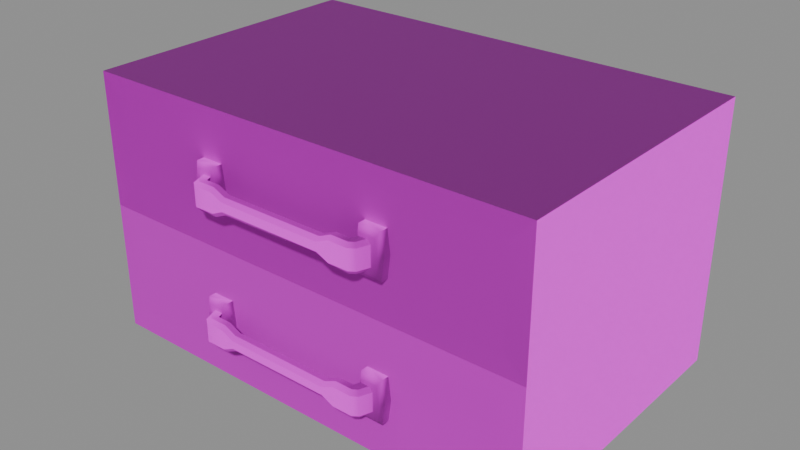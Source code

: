 # Source: workbench_drawers.blend  (saved by Blender 5.1.30; exported with 4.5.12 LTS)
import bpy
from mathutils import Matrix  # noqa: F401  (used for matrix-valued properties, if any)

bpy.ops.wm.read_factory_settings(use_empty=True)
scene = bpy.context.scene
scene.name = 'Scene'

# ---- images (referenced by path relative to the original .blend; pixels are not part of the script)
import os
ASSET_DIR = os.environ.get("B2B_ASSET_DIR", "")  # directory of the original .blend (textures are referenced by path, not embedded)
HERE = os.path.dirname(os.path.abspath(__file__))  # packed textures are extracted next to this script under _unpacked/

def load_image(name, relpath, width, height, colorspace="sRGB"):
    """Load a texture the original file referenced (path relative to the .blend, or extracted next to this script)."""
    p = next((c for c in (os.path.join(HERE, relpath), os.path.join(ASSET_DIR, relpath)) if relpath and os.path.exists(c)), "")
    if p:
        img = bpy.data.images.load(p, check_existing=True)
        img.name = name
    else:  # same state as the original file: an image datablock whose file is absent (Cycles renders it pink)
        img = bpy.data.images.new(name, width, height)
        img.source = "FILE"
        img.filepath = "//" + (relpath or name)
    img.colorspace_settings.name = colorspace
    return img
img_t_trim_furniture_basecolor_png = load_image('T_Trim_Furniture_BaseColor.png', 'T_Trim_Furniture_BaseColor.png', 1024, 1024, 'sRGB')
img_t_trim_furniture_normal_png = load_image('T_Trim_Furniture_Normal.png', 'T_Trim_Furniture_Normal.png', 1024, 1024, 'Non-Color')
img_t_trim_metal_basecolor_png = load_image('T_Trim_Metal_BaseColor.png', 'T_Trim_Metal_BaseColor.png', 1024, 1024, 'sRGB')
img_t_trim_metal_normal_png = load_image('T_Trim_Metal_Normal.png', 'T_Trim_Metal_Normal.png', 1024, 1024, 'Non-Color')

# ---- materials (node trees are filled in below, after node groups)
mat_mi_trim_furniture = bpy.data.materials.new('MI_Trim_Furniture')
mat_mi_trim_furniture.roughness = 0.8727
mat_mi_trim_metal = bpy.data.materials.new('MI_Trim_Metal')
mat_mi_trim_metal.roughness = 0.8727

# ---- material node trees
mat_mi_trim_furniture.use_nodes = True; mat_mi_trim_furniture.node_tree.nodes.clear()
_N = mat_mi_trim_furniture.node_tree.nodes; _L = mat_mi_trim_furniture.node_tree.links
n0 = _N.new('ShaderNodeBsdfPrincipled'); n0.name = 'Principled BSDF'; n0.location = (-200, 100)
n0.inputs[2].default_value = 0.8727
n1 = _N.new('ShaderNodeOutputMaterial'); n1.name = 'Material Output'; n1.location = (200, 100)
n2 = _N.new('ShaderNodeNormalMap'); n2.name = 'Normal Map'; n2.location = (-600, -600)
n2.label = 'Normal/Map'
n3 = _N.new('ShaderNodeTexImage'); n3.name = 'Image Texture'; n3.location = (-600, 300)
n3.image = img_t_trim_furniture_basecolor_png
n4 = _N.new('ShaderNodeTexImage'); n4.name = 'Image Texture.001'; n4.location = (-900, -1200)
n4.image = img_t_trim_furniture_normal_png
_L.new(n0.outputs[0], n1.inputs[0])
_L.new(n2.outputs[0], n0.inputs[5])
_L.new(n3.outputs[0], n0.inputs[0])
_L.new(n4.outputs[0], n2.inputs[1])
n1.is_active_output = True
mat_mi_trim_metal.use_nodes = True; mat_mi_trim_metal.node_tree.nodes.clear()
_N = mat_mi_trim_metal.node_tree.nodes; _L = mat_mi_trim_metal.node_tree.links
n0 = _N.new('ShaderNodeBsdfPrincipled'); n0.name = 'Principled BSDF'; n0.location = (-200, 100)
n0.inputs[2].default_value = 0.8727
n1 = _N.new('ShaderNodeOutputMaterial'); n1.name = 'Material Output'; n1.location = (200, 100)
n2 = _N.new('ShaderNodeNormalMap'); n2.name = 'Normal Map'; n2.location = (-600, -600)
n2.label = 'Normal/Map'
n3 = _N.new('ShaderNodeTexImage'); n3.name = 'Image Texture'; n3.location = (-600, 300)
n3.image = img_t_trim_metal_basecolor_png
n4 = _N.new('ShaderNodeTexImage'); n4.name = 'Image Texture.001'; n4.location = (-900, -1200)
n4.image = img_t_trim_metal_normal_png
_L.new(n0.outputs[0], n1.inputs[0])
_L.new(n2.outputs[0], n0.inputs[5])
_L.new(n3.outputs[0], n0.inputs[0])
_L.new(n4.outputs[0], n2.inputs[1])
n1.is_active_output = True

# ---- meshes
me_cube_028 = bpy.data.meshes.new('Cube.028')
me_cube_028.from_pydata([(0.3044, 0.495, 0.8842), (0.7275, 0.495, 0.8842), (0.7065, 0.2202, 0.9052), (0.3254, 0.2202, 0.9052), (0.3044, 0.495, 1.127), (0.7275, 0.495, 1.127), (0.3248, 0.2202, 1.106), (0.7071, 0.2202, 1.106), (0.7275, 0.495, 1.005), (0.7071, 0.2202, 1.026), (0.3044, 0.495, 1.005), (0.3248, 0.2202, 1.026), (0.4226, 0.2133, 1.043), (0.4226, 0.2133, 1.083), (0.4226, 0.2218, 1.043), (0.4226, 0.2218, 1.083), (0.4429, 0.2133, 1.043), (0.4429, 0.2133, 1.083), (0.4429, 0.2218, 1.043), (0.4429, 0.2218, 1.083), (0.42, 0.2133, 1.063), (0.42, 0.2218, 1.063), (0.4456, 0.2218, 1.063), (0.4456, 0.2133, 1.063), (0.4236, 0.2101, 1.063), (0.4255, 0.2101, 1.078), (0.442, 0.2101, 1.063), (0.4401, 0.2101, 1.048), (0.4255, 0.2101, 1.048), (0.4401, 0.2101, 1.078), (0.6092, 0.2133, 1.043), (0.6092, 0.2133, 1.083), (0.6092, 0.2218, 1.043), (0.6092, 0.2218, 1.083), (0.5889, 0.2133, 1.043), (0.5889, 0.2133, 1.083), (0.5889, 0.2218, 1.043), (0.5889, 0.2218, 1.083), (0.6119, 0.2133, 1.063), (0.6119, 0.2218, 1.063), (0.5863, 0.2218, 1.063), (0.5863, 0.2133, 1.063), (0.6083, 0.2101, 1.063), (0.6064, 0.2101, 1.078), (0.5899, 0.2101, 1.063), (0.5918, 0.2101, 1.048), (0.6064, 0.2101, 1.048), (0.5918, 0.2101, 1.078), (0.4226, 0.2133, 0.9213), (0.4226, 0.2133, 0.9612), (0.4226, 0.2218, 0.9213), (0.4226, 0.2218, 0.9612), (0.4429, 0.2133, 0.9213), (0.4429, 0.2133, 0.9612), (0.4429, 0.2218, 0.9213), (0.4429, 0.2218, 0.9612), (0.42, 0.2133, 0.9412), (0.42, 0.2218, 0.9412), (0.4456, 0.2218, 0.9412), (0.4456, 0.2133, 0.9412), (0.4236, 0.2101, 0.9412), (0.4255, 0.2101, 0.9564), (0.442, 0.2101, 0.9412), (0.4401, 0.2101, 0.9256), (0.4255, 0.2101, 0.9256), (0.4401, 0.2101, 0.9564), (0.6092, 0.2133, 0.9213), (0.6092, 0.2133, 0.9612), (0.6092, 0.2218, 0.9213), (0.6092, 0.2218, 0.9612), (0.5889, 0.2133, 0.9213), (0.5889, 0.2133, 0.9612), (0.5889, 0.2218, 0.9213), (0.5889, 0.2218, 0.9612), (0.6119, 0.2133, 0.9412), (0.6119, 0.2218, 0.9412), (0.5863, 0.2218, 0.9412), (0.5863, 0.2133, 0.9412), (0.6083, 0.2101, 0.9412), (0.6064, 0.2101, 0.9564), (0.5899, 0.2101, 0.9412), (0.5918, 0.2101, 0.9256), (0.6064, 0.2101, 0.9256), (0.5918, 0.2101, 0.9564), (0.4674, 0.2048, 1.055), (0.4674, 0.2048, 1.07), (0.4562, 0.2048, 1.05), (0.4562, 0.2048, 1.075), (0.4378, 0.2185, 1.05), (0.4378, 0.2185, 1.075), (0.4427, 0.2048, 1.075), (0.4427, 0.2048, 1.05), (0.4417, 0.2077, 1.075), (0.4417, 0.2077, 1.05), (0.4674, 0.196, 1.059), (0.4674, 0.1995, 1.055), (0.4674, 0.1995, 1.07), (0.4674, 0.196, 1.067), (0.4562, 0.196, 1.054), (0.4562, 0.1995, 1.05), (0.4562, 0.1995, 1.075), (0.4562, 0.196, 1.072), (0.4301, 0.2182, 1.05), (0.4263, 0.2181, 1.054), (0.4263, 0.2181, 1.072), (0.4301, 0.2182, 1.075), (0.44, 0.1995, 1.075), (0.4382, 0.196, 1.072), (0.4382, 0.196, 1.054), (0.44, 0.1995, 1.05), (0.4359, 0.2022, 1.05), (0.433, 0.1995, 1.054), (0.4359, 0.2022, 1.075), (0.433, 0.1995, 1.072), (0.5644, 0.2048, 1.055), (0.5644, 0.2048, 1.07), (0.5159, 0.2048, 1.055), (0.5159, 0.2048, 1.07), (0.5757, 0.2048, 1.05), (0.5757, 0.2048, 1.075), (0.594, 0.2185, 1.05), (0.594, 0.2185, 1.075), (0.5891, 0.2048, 1.075), (0.5891, 0.2048, 1.05), (0.5901, 0.2077, 1.075), (0.5901, 0.2077, 1.05), (0.5644, 0.196, 1.059), (0.5644, 0.1995, 1.055), (0.5644, 0.1995, 1.07), (0.5644, 0.196, 1.067), (0.5159, 0.196, 1.059), (0.5159, 0.1995, 1.055), (0.5159, 0.1995, 1.07), (0.5159, 0.196, 1.067), (0.5757, 0.196, 1.054), (0.5757, 0.1995, 1.05), (0.5757, 0.1995, 1.075), (0.5757, 0.196, 1.072), (0.6017, 0.2182, 1.05), (0.6056, 0.2181, 1.054), (0.6056, 0.2181, 1.072), (0.6017, 0.2182, 1.075), (0.5918, 0.1995, 1.075), (0.5936, 0.196, 1.072), (0.5936, 0.196, 1.054), (0.5918, 0.1995, 1.05), (0.5959, 0.2022, 1.05), (0.5988, 0.1995, 1.054), (0.5959, 0.2022, 1.075), (0.5988, 0.1995, 1.072), (0.4674, 0.2048, 0.9334), (0.4674, 0.2048, 0.948), (0.4562, 0.2048, 0.9282), (0.4562, 0.2048, 0.9532), (0.4378, 0.2185, 0.9282), (0.4378, 0.2185, 0.9532), (0.4427, 0.2048, 0.9532), (0.4427, 0.2048, 0.9282), (0.4417, 0.2077, 0.9532), (0.4417, 0.2077, 0.9282), (0.4674, 0.196, 0.9373), (0.4674, 0.1995, 0.9334), (0.4674, 0.1995, 0.948), (0.4674, 0.196, 0.9445), (0.4562, 0.196, 0.9321), (0.4562, 0.1995, 0.9282), (0.4562, 0.1995, 0.9532), (0.4562, 0.196, 0.9497), (0.4301, 0.2182, 0.9282), (0.4263, 0.2181, 0.9321), (0.4263, 0.2181, 0.9497), (0.4301, 0.2182, 0.9532), (0.44, 0.1995, 0.9532), (0.4382, 0.196, 0.9497), (0.4382, 0.196, 0.9321), (0.44, 0.1995, 0.9282), (0.4359, 0.2022, 0.9282), (0.433, 0.1995, 0.9321), (0.4359, 0.2022, 0.9532), (0.433, 0.1995, 0.9497), (0.5644, 0.2048, 0.9334), (0.5644, 0.2048, 0.948), (0.5159, 0.2048, 0.9334), (0.5159, 0.2048, 0.948), (0.5757, 0.2048, 0.9282), (0.5757, 0.2048, 0.9532), (0.594, 0.2185, 0.9282), (0.594, 0.2185, 0.9532), (0.5891, 0.2048, 0.9532), (0.5891, 0.2048, 0.9282), (0.5901, 0.2077, 0.9532), (0.5901, 0.2077, 0.9282), (0.5644, 0.196, 0.9373), (0.5644, 0.1995, 0.9334), (0.5644, 0.1995, 0.948), (0.5644, 0.196, 0.9445), (0.5159, 0.196, 0.9373), (0.5159, 0.1995, 0.9334), (0.5159, 0.1995, 0.948), (0.5159, 0.196, 0.9445), (0.5757, 0.196, 0.9321), (0.5757, 0.1995, 0.9282), (0.5757, 0.1995, 0.9532), (0.5757, 0.196, 0.9497), (0.6017, 0.2182, 0.9282), (0.6056, 0.2181, 0.9321), (0.6056, 0.2181, 0.9497), (0.6017, 0.2182, 0.9532), (0.5918, 0.1995, 0.9532), (0.5936, 0.196, 0.9497), (0.5936, 0.196, 0.9321), (0.5918, 0.1995, 0.9282), (0.5959, 0.2022, 0.9282), (0.5988, 0.1995, 0.9321), (0.5959, 0.2022, 0.9532), (0.5988, 0.1995, 0.9497), (0.7275, 0.2202, 1.127), (0.3044, 0.2202, 1.127), (0.7065, 0.2202, 0.9843), (0.3254, 0.2202, 0.9843), (0.7275, 0.2202, 0.8842), (0.3044, 0.2202, 0.8842), (0.7275, 0.2202, 1.005), (0.3044, 0.2202, 1.005), (0.7101, 0.2202, 1.109), (0.3218, 0.2202, 1.109), (0.7101, 0.2202, 1.023), (0.3218, 0.2202, 1.023), (0.7101, 0.2202, 0.9016), (0.3218, 0.2202, 0.9016), (0.7101, 0.2202, 0.9879), (0.3218, 0.2202, 0.9879)], [], [(220, 221, 0, 1), (216, 5, 4, 217), (222, 8, 5, 216), (8, 10, 4, 5), (11, 9, 7, 6), (10, 223, 217, 4), (0, 221, 223, 10), (3, 2, 218, 219), (1, 0, 10, 8), (220, 1, 8, 222), (20, 13, 15, 21), (22, 19, 17, 23), (17, 13, 25, 29), (14, 18, 16, 12), (19, 15, 13, 17), (23, 17, 29, 26), (18, 22, 23, 16), (12, 20, 21, 14), (26, 29, 25, 24), (27, 26, 24, 28), (16, 23, 26, 27), (20, 12, 28, 24), (13, 20, 24, 25), (12, 16, 27, 28), (38, 39, 33, 31), (40, 41, 35, 37), (35, 47, 43, 31), (32, 30, 34, 36), (37, 35, 31, 33), (41, 44, 47, 35), (36, 34, 41, 40), (30, 32, 39, 38), (44, 42, 43, 47), (45, 46, 42, 44), (34, 45, 44, 41), (38, 42, 46, 30), (31, 43, 42, 38), (30, 46, 45, 34), (56, 49, 51, 57), (58, 55, 53, 59), (53, 49, 61, 65), (50, 54, 52, 48), (55, 51, 49, 53), (59, 53, 65, 62), (54, 58, 59, 52), (48, 56, 57, 50), (62, 65, 61, 60), (63, 62, 60, 64), (52, 59, 62, 63), (56, 48, 64, 60), (49, 56, 60, 61), (48, 52, 63, 64), (74, 75, 69, 67), (76, 77, 71, 73), (71, 83, 79, 67), (68, 66, 70, 72), (73, 71, 67, 69), (77, 80, 83, 71), (72, 70, 77, 76), (66, 68, 75, 74), (80, 78, 79, 83), (81, 82, 78, 80), (70, 81, 80, 77), (74, 78, 82, 66), (67, 79, 78, 74), (66, 82, 81, 70), (86, 99, 109, 91), (117, 85, 96, 132), (96, 85, 87, 100), (94, 97, 101, 98), (106, 90, 92, 112), (84, 116, 131, 95), (130, 133, 97, 94), (111, 113, 104, 103), (112, 92, 89, 105), (100, 87, 90, 106), (98, 101, 107, 108), (93, 110, 102, 88), (91, 109, 110, 93), (108, 107, 113, 111), (132, 96, 97, 133), (95, 131, 130, 94), (101, 97, 96, 100), (94, 98, 99, 95), (107, 101, 100, 106), (111, 103, 102, 110), (113, 107, 106, 112), (98, 108, 109, 99), (108, 111, 110, 109), (104, 113, 112, 105), (84, 95, 99, 86), (118, 123, 145, 135), (117, 132, 128, 115), (128, 136, 119, 115), (126, 134, 137, 129), (142, 148, 124, 122), (114, 127, 131, 116), (130, 126, 129, 133), (147, 139, 140, 149), (148, 141, 121, 124), (136, 142, 122, 119), (134, 144, 143, 137), (125, 120, 138, 146), (123, 125, 146, 145), (144, 147, 149, 143), (132, 133, 129, 128), (127, 126, 130, 131), (137, 136, 128, 129), (126, 127, 135, 134), (143, 142, 136, 137), (147, 146, 138, 139), (149, 148, 142, 143), (134, 135, 145, 144), (144, 145, 146, 147), (140, 141, 148, 149), (114, 118, 135, 127), (152, 165, 175, 157), (183, 151, 162, 198), (162, 151, 153, 166), (160, 163, 167, 164), (172, 156, 158, 178), (150, 182, 197, 161), (196, 199, 163, 160), (177, 179, 170, 169), (178, 158, 155, 171), (166, 153, 156, 172), (164, 167, 173, 174), (159, 176, 168, 154), (157, 175, 176, 159), (174, 173, 179, 177), (198, 162, 163, 199), (161, 197, 196, 160), (167, 163, 162, 166), (160, 164, 165, 161), (173, 167, 166, 172), (177, 169, 168, 176), (179, 173, 172, 178), (164, 174, 175, 165), (174, 177, 176, 175), (170, 179, 178, 171), (150, 161, 165, 152), (184, 189, 211, 201), (183, 198, 194, 181), (194, 202, 185, 181), (192, 200, 203, 195), (208, 214, 190, 188), (180, 193, 197, 182), (196, 192, 195, 199), (213, 205, 206, 215), (214, 207, 187, 190), (202, 208, 188, 185), (200, 210, 209, 203), (191, 186, 204, 212), (189, 191, 212, 211), (210, 213, 215, 209), (198, 199, 195, 194), (193, 192, 196, 197), (203, 202, 194, 195), (192, 193, 201, 200), (209, 208, 202, 203), (213, 212, 204, 205), (215, 214, 208, 209), (200, 201, 211, 210), (210, 211, 212, 213), (206, 207, 214, 215), (180, 184, 201, 193), (225, 224, 216, 217), (224, 226, 222, 216), (227, 225, 217, 223), (226, 227, 223, 222), (228, 229, 221, 220), (230, 228, 220, 222), (229, 231, 223, 221), (231, 230, 222, 223), (6, 7, 224, 225), (7, 9, 226, 224), (11, 6, 225, 227), (9, 11, 227, 226), (2, 3, 229, 228), (218, 2, 228, 230), (3, 219, 231, 229), (219, 218, 230, 231)])
me_cube_028.polygons.foreach_set('use_smooth', [0, 0, 0, 0, 0, 0, 0, 0, 0, 0, 1, 1, 1, 1, 1, 1, 1, 1, 1, 1, 1, 1, 1, 1, 1, 1, 1, 1, 1, 1, 1, 1, 1, 1, 1, 1, 1, 1, 1, 1, 1, 1, 1, 1, 1, 1, 1, 1, 1, 1, 1, 1, 1, 1, 1, 1, 1, 1, 1, 1, 1, 1, 1, 1, 1, 1, 1, 1, 1, 1, 1, 1, 1, 1, 1, 1, 1, 1, 1, 1, 1, 1, 1, 1, 1, 1, 1, 1, 1, 1, 1, 1, 1, 1, 1, 1, 1, 1, 1, 1, 1, 1, 1, 1, 1, 1, 1, 1, 1, 1, 1, 1, 1, 1, 1, 1, 1, 1, 1, 1, 1, 1, 1, 1, 1, 1, 1, 1, 1, 1, 1, 1, 1, 1, 1, 1, 1, 1, 1, 1, 1, 1, 1, 1, 1, 1, 1, 1, 1, 1, 1, 1, 1, 1, 1, 1, 1, 1, 1, 1, 1, 1, 1, 1, 1, 1, 0, 0, 0, 0, 0, 0, 0, 0, 0, 0, 0, 0, 0, 0, 0, 0])
me_cube_028.polygons.foreach_set('material_index', [0, 0, 0, 0, 0, 0, 0, 0, 0, 0, 1, 1, 1, 1, 1, 1, 1, 1, 1, 1, 1, 1, 1, 1, 1, 1, 1, 1, 1, 1, 1, 1, 1, 1, 1, 1, 1, 1, 1, 1, 1, 1, 1, 1, 1, 1, 1, 1, 1, 1, 1, 1, 1, 1, 1, 1, 1, 1, 1, 1, 1, 1, 1, 1, 1, 1, 1, 1, 1, 1, 1, 1, 1, 1, 1, 1, 1, 1, 1, 1, 1, 1, 1, 1, 1, 1, 1, 1, 1, 1, 1, 1, 1, 1, 1, 1, 1, 1, 1, 1, 1, 1, 1, 1, 1, 1, 1, 1, 1, 1, 1, 1, 1, 1, 1, 1, 1, 1, 1, 1, 1, 1, 1, 1, 1, 1, 1, 1, 1, 1, 1, 1, 1, 1, 1, 1, 1, 1, 1, 1, 1, 1, 1, 1, 1, 1, 1, 1, 1, 1, 1, 1, 1, 1, 1, 1, 1, 1, 1, 1, 1, 1, 1, 1, 1, 1, 0, 0, 0, 0, 0, 0, 0, 0, 0, 0, 0, 0, 0, 0, 0, 0])
_k = set([(12, 14), (13, 15), (16, 18), (17, 19), (30, 32), (31, 33), (34, 36), (35, 37), (48, 50), (49, 51), (52, 54), (53, 55), (66, 68), (67, 69), (70, 72), (71, 73), (94, 98), (94, 130), (95, 99), (95, 131), (96, 100), (96, 132), (97, 101), (97, 133), (98, 108), (99, 109), (100, 106), (101, 107), (102, 110), (103, 111), (104, 113), (105, 112), (106, 112), (107, 113), (108, 111), (109, 110), (126, 130), (126, 134), (127, 131), (127, 135), (128, 132), (128, 136), (129, 133), (129, 137), (134, 144), (135, 145), (136, 142), (137, 143), (138, 146), (139, 147), (140, 149), (141, 148), (142, 148), (143, 149), (144, 147), (145, 146), (160, 164), (160, 196), (161, 165), (161, 197), (162, 166), (162, 198), (163, 167), (163, 199), (164, 174), (165, 175), (166, 172), (167, 173), (168, 176), (169, 177), (170, 179), (171, 178), (172, 178), (173, 179), (174, 177), (175, 176), (192, 196), (192, 200), (193, 197), (193, 201), (194, 198), (194, 202), (195, 199), (195, 203), (200, 210), (201, 211), (202, 208), (203, 209), (204, 212), (205, 213), (206, 215), (207, 214), (208, 214), (209, 215), (210, 213), (211, 212)])
me_cube_028.attributes.new('sharp_edge', 'BOOLEAN', 'EDGE').data.foreach_set('value', [ (min(e.vertices), max(e.vertices)) in _k for e in me_cube_028.edges])
_uv = me_cube_028.uv_layers.new(name='UVMap')
_uv.uv.foreach_set('vector', [0.01025, 0.2706, 0.5422, 0.2706, 0.5422, 0.3804, 0.01025, 0.3804, 0.004706, 0.3862, 0.004706, 0.2665, 0.542, 0.2665, 0.542, 0.3862, 0.8868, 0.8218, 0.8868, 0.9247, 0.9987, 0.9247, 0.9987, 0.8218, 0.01044, 0.9221, 0.9948, 0.9221, 0.9948, 0.9221, 0.01044, 0.9221, 0.02983, 0.4319, 0.4737, 0.4319, 0.4737, 0.534, 0.02983, 0.534, 0.8868, 0.9247, 0.8868, 0.8218, 0.9987, 0.8218, 0.9987, 0.9247, 0.7749, 0.9247, 0.7749, 0.8218, 0.8868, 0.8218, 0.8868, 0.9247, 0.473, 0.5333, 0.03052, 0.5333, 0.03052, 0.4326, 0.473, 0.4326, 0.01044, 0.9221, 0.9948, 0.9221, 0.9948, 0.9221, 0.01044, 0.9221, 0.7749, 0.8218, 0.7749, 0.9247, 0.8868, 0.9247, 0.8868, 0.8218, 0.6569, 0.1499, 0.6671, 0.1792, 0.6584, 0.1981, 0.6368, 0.1517, 0.7214, 0.1474, 0.7067, 0.1915, 0.6938, 0.1776, 0.7025, 0.1489, 0.6938, 0.1776, 0.6671, 0.1792, 0.6713, 0.1709, 0.6895, 0.17, 0.653, 0.1049, 0.702, 0.1035, 0.6928, 0.121, 0.666, 0.1197, 0.7067, 0.1915, 0.6584, 0.1981, 0.6671, 0.1792, 0.6938, 0.1776, 0.7025, 0.1489, 0.6938, 0.1776, 0.6895, 0.17, 0.6943, 0.1491, 0.702, 0.1035, 0.7214, 0.1474, 0.7025, 0.1489, 0.6928, 0.121, 0.666, 0.1197, 0.6569, 0.1499, 0.6368, 0.1517, 0.653, 0.1049, 0.6943, 0.1491, 0.6895, 0.17, 0.6713, 0.1709, 0.6655, 0.1497, 0.6887, 0.128, 0.6943, 0.1491, 0.6655, 0.1497, 0.6707, 0.1275, 0.6928, 0.121, 0.7025, 0.1489, 0.6943, 0.1491, 0.6887, 0.128, 0.6569, 0.1499, 0.666, 0.1197, 0.6707, 0.1275, 0.6655, 0.1497, 0.6671, 0.1792, 0.6569, 0.1499, 0.6655, 0.1497, 0.6713, 0.1709, 0.666, 0.1197, 0.6928, 0.121, 0.6887, 0.128, 0.6707, 0.1275, 0.7509, 0.4576, 0.7711, 0.4587, 0.7512, 0.5058, 0.7418, 0.4873, 0.6864, 0.4573, 0.7054, 0.4582, 0.7151, 0.4866, 0.7027, 0.5009, 0.7151, 0.4866, 0.7191, 0.4788, 0.7373, 0.4791, 0.7418, 0.4873, 0.7533, 0.4125, 0.7408, 0.4278, 0.7141, 0.4299, 0.7043, 0.4128, 0.7027, 0.5009, 0.7151, 0.4866, 0.7418, 0.4873, 0.7512, 0.5058, 0.7054, 0.4582, 0.7135, 0.4581, 0.7191, 0.4788, 0.7151, 0.4866, 0.7043, 0.4128, 0.7141, 0.4299, 0.7054, 0.4582, 0.6864, 0.4573, 0.7408, 0.4278, 0.7533, 0.4125, 0.7711, 0.4587, 0.7509, 0.4576, 0.7135, 0.4581, 0.7424, 0.4577, 0.7373, 0.4791, 0.7191, 0.4788, 0.7184, 0.4369, 0.7364, 0.4357, 0.7424, 0.4577, 0.7135, 0.4581, 0.7141, 0.4299, 0.7184, 0.4369, 0.7135, 0.4581, 0.7054, 0.4582, 0.7509, 0.4576, 0.7424, 0.4577, 0.7364, 0.4357, 0.7408, 0.4278, 0.7418, 0.4873, 0.7373, 0.4791, 0.7424, 0.4577, 0.7509, 0.4576, 0.7408, 0.4278, 0.7364, 0.4357, 0.7184, 0.4369, 0.7141, 0.4299, 0.6569, 0.1499, 0.6671, 0.1792, 0.6584, 0.1981, 0.6368, 0.1517, 0.7214, 0.1474, 0.7067, 0.1915, 0.6938, 0.1776, 0.7025, 0.1489, 0.6938, 0.1776, 0.6671, 0.1792, 0.6713, 0.1709, 0.6895, 0.17, 0.653, 0.1049, 0.702, 0.1035, 0.6928, 0.121, 0.666, 0.1197, 0.7067, 0.1915, 0.6584, 0.1981, 0.6671, 0.1792, 0.6938, 0.1776, 0.7025, 0.1489, 0.6938, 0.1776, 0.6895, 0.17, 0.6943, 0.1491, 0.702, 0.1035, 0.7214, 0.1474, 0.7025, 0.1489, 0.6928, 0.121, 0.666, 0.1197, 0.6569, 0.1499, 0.6368, 0.1517, 0.653, 0.1049, 0.6943, 0.1491, 0.6895, 0.17, 0.6713, 0.1709, 0.6655, 0.1497, 0.6887, 0.128, 0.6943, 0.1491, 0.6655, 0.1497, 0.6707, 0.1275, 0.6928, 0.121, 0.7025, 0.1489, 0.6943, 0.1491, 0.6887, 0.128, 0.6569, 0.1499, 0.666, 0.1197, 0.6707, 0.1275, 0.6655, 0.1497, 0.6671, 0.1792, 0.6569, 0.1499, 0.6655, 0.1497, 0.6713, 0.1709, 0.666, 0.1197, 0.6928, 0.121, 0.6887, 0.128, 0.6707, 0.1275, 0.7509, 0.4576, 0.7711, 0.4587, 0.7512, 0.5058, 0.7418, 0.4873, 0.6864, 0.4573, 0.7054, 0.4582, 0.7151, 0.4866, 0.7027, 0.5009, 0.7151, 0.4866, 0.7191, 0.4788, 0.7373, 0.4791, 0.7418, 0.4873, 0.7533, 0.4125, 0.7408, 0.4278, 0.7141, 0.4299, 0.7043, 0.4128, 0.7027, 0.5009, 0.7151, 0.4866, 0.7418, 0.4873, 0.7512, 0.5058, 0.7054, 0.4582, 0.7135, 0.4581, 0.7191, 0.4788, 0.7151, 0.4866, 0.7043, 0.4128, 0.7141, 0.4299, 0.7054, 0.4582, 0.6864, 0.4573, 0.7408, 0.4278, 0.7533, 0.4125, 0.7711, 0.4587, 0.7509, 0.4576, 0.7135, 0.4581, 0.7424, 0.4577, 0.7373, 0.4791, 0.7191, 0.4788, 0.7184, 0.4369, 0.7364, 0.4357, 0.7424, 0.4577, 0.7135, 0.4581, 0.7141, 0.4299, 0.7184, 0.4369, 0.7135, 0.4581, 0.7054, 0.4582, 0.7509, 0.4576, 0.7424, 0.4577, 0.7364, 0.4357, 0.7408, 0.4278, 0.7418, 0.4873, 0.7373, 0.4791, 0.7424, 0.4577, 0.7509, 0.4576, 0.7408, 0.4278, 0.7364, 0.4357, 0.7184, 0.4369, 0.7141, 0.4299, 0.7799, 0.5567, 0.7898, 0.5567, 0.7898, 0.5833, 0.7799, 0.5833, 0.8533, 0.4546, 0.8533, 0.536, 0.8434, 0.536, 0.8434, 0.4546, 0.8434, 0.536, 0.8533, 0.536, 0.8533, 0.5567, 0.8434, 0.5567, 0.8056, 0.536, 0.8285, 0.536, 0.8285, 0.5567, 0.8056, 0.5567, 0.8434, 0.5833, 0.8533, 0.5833, 0.8533, 0.5913, 0.8434, 0.5913, 0.7799, 0.536, 0.7799, 0.4546, 0.7898, 0.4546, 0.7898, 0.536, 0.8056, 0.4546, 0.8285, 0.4546, 0.8285, 0.536, 0.8056, 0.536, 0.8056, 0.5913, 0.8285, 0.5913, 0.8285, 0.6183, 0.8056, 0.6183, 0.8434, 0.5913, 0.8533, 0.5913, 0.8533, 0.6183, 0.8434, 0.6183, 0.8434, 0.5567, 0.8533, 0.5567, 0.8533, 0.5833, 0.8434, 0.5833, 0.8056, 0.5567, 0.8285, 0.5567, 0.8285, 0.5833, 0.8056, 0.5833, 0.7799, 0.5913, 0.7898, 0.5913, 0.7898, 0.6183, 0.7799, 0.6183, 0.7799, 0.5833, 0.7898, 0.5833, 0.7898, 0.5913, 0.7799, 0.5913, 0.8056, 0.5833, 0.8285, 0.5833, 0.8285, 0.5913, 0.8056, 0.5913, 0.8406, 0.4546, 0.8406, 0.536, 0.8327, 0.536, 0.8327, 0.4546, 0.7925, 0.536, 0.7925, 0.4546, 0.8009, 0.4546, 0.8009, 0.536, 0.8327, 0.5567, 0.8327, 0.536, 0.8406, 0.536, 0.8406, 0.5567, 0.8009, 0.536, 0.8009, 0.5567, 0.7925, 0.5567, 0.7925, 0.536, 0.8327, 0.5833, 0.8327, 0.5567, 0.8406, 0.5567, 0.8406, 0.5833, 0.8009, 0.5913, 0.8009, 0.6183, 0.7925, 0.6183, 0.7925, 0.5913, 0.8327, 0.5913, 0.8327, 0.5833, 0.8406, 0.5833, 0.8406, 0.5913, 0.8009, 0.5567, 0.8009, 0.5833, 0.7925, 0.5833, 0.7925, 0.5567, 0.8009, 0.5833, 0.8009, 0.5913, 0.7925, 0.5913, 0.7925, 0.5833, 0.8327, 0.6183, 0.8327, 0.5913, 0.8406, 0.5913, 0.8406, 0.6183, 0.7799, 0.536, 0.7898, 0.536, 0.7898, 0.5567, 0.7799, 0.5567, 0.7799, 0.3524, 0.7799, 0.3259, 0.7898, 0.3259, 0.7898, 0.3524, 0.8533, 0.4546, 0.8434, 0.4546, 0.8434, 0.3732, 0.8533, 0.3732, 0.8434, 0.3732, 0.8434, 0.3524, 0.8533, 0.3524, 0.8533, 0.3732, 0.8056, 0.3732, 0.8056, 0.3524, 0.8285, 0.3524, 0.8285, 0.3732, 0.8434, 0.3259, 0.8434, 0.3179, 0.8533, 0.3179, 0.8533, 0.3259, 0.7799, 0.3732, 0.7898, 0.3732, 0.7898, 0.4546, 0.7799, 0.4546, 0.8056, 0.4546, 0.8056, 0.3732, 0.8285, 0.3732, 0.8285, 0.4546, 0.8056, 0.3179, 0.8056, 0.2909, 0.8285, 0.2909, 0.8285, 0.3179, 0.8434, 0.3179, 0.8434, 0.2909, 0.8533, 0.2909, 0.8533, 0.3179, 0.8434, 0.3524, 0.8434, 0.3259, 0.8533, 0.3259, 0.8533, 0.3524, 0.8056, 0.3524, 0.8056, 0.3259, 0.8285, 0.3259, 0.8285, 0.3524, 0.7799, 0.3179, 0.7799, 0.2909, 0.7898, 0.2909, 0.7898, 0.3179, 0.7799, 0.3259, 0.7799, 0.3179, 0.7898, 0.3179, 0.7898, 0.3259, 0.8056, 0.3259, 0.8056, 0.3179, 0.8285, 0.3179, 0.8285, 0.3259, 0.8406, 0.4546, 0.8327, 0.4546, 0.8327, 0.3732, 0.8406, 0.3732, 0.7925, 0.3732, 0.8009, 0.3732, 0.8009, 0.4546, 0.7925, 0.4546, 0.8327, 0.3524, 0.8406, 0.3524, 0.8406, 0.3732, 0.8327, 0.3732, 0.8009, 0.3732, 0.7925, 0.3732, 0.7925, 0.3524, 0.8009, 0.3524, 0.8327, 0.3259, 0.8406, 0.3259, 0.8406, 0.3524, 0.8327, 0.3524, 0.8009, 0.3179, 0.7925, 0.3179, 0.7925, 0.2909, 0.8009, 0.2909, 0.8327, 0.3179, 0.8406, 0.3179, 0.8406, 0.3259, 0.8327, 0.3259, 0.8009, 0.3524, 0.7925, 0.3524, 0.7925, 0.3259, 0.8009, 0.3259, 0.8009, 0.3259, 0.7925, 0.3259, 0.7925, 0.3179, 0.8009, 0.3179, 0.8327, 0.2909, 0.8406, 0.2909, 0.8406, 0.3179, 0.8327, 0.3179, 0.7799, 0.3732, 0.7799, 0.3524, 0.7898, 0.3524, 0.7898, 0.3732, 0.7799, 0.5567, 0.7898, 0.5567, 0.7898, 0.5833, 0.7799, 0.5833, 0.8533, 0.4546, 0.8533, 0.536, 0.8434, 0.536, 0.8434, 0.4546, 0.8434, 0.536, 0.8533, 0.536, 0.8533, 0.5567, 0.8434, 0.5567, 0.8056, 0.536, 0.8285, 0.536, 0.8285, 0.5567, 0.8056, 0.5567, 0.8434, 0.5833, 0.8533, 0.5833, 0.8533, 0.5913, 0.8434, 0.5913, 0.7799, 0.536, 0.7799, 0.4546, 0.7898, 0.4546, 0.7898, 0.536, 0.8056, 0.4546, 0.8285, 0.4546, 0.8285, 0.536, 0.8056, 0.536, 0.8056, 0.5913, 0.8285, 0.5913, 0.8285, 0.6183, 0.8056, 0.6183, 0.8434, 0.5913, 0.8533, 0.5913, 0.8533, 0.6183, 0.8434, 0.6183, 0.8434, 0.5567, 0.8533, 0.5567, 0.8533, 0.5833, 0.8434, 0.5833, 0.8056, 0.5567, 0.8285, 0.5567, 0.8285, 0.5833, 0.8056, 0.5833, 0.7799, 0.5913, 0.7898, 0.5913, 0.7898, 0.6183, 0.7799, 0.6183, 0.7799, 0.5833, 0.7898, 0.5833, 0.7898, 0.5913, 0.7799, 0.5913, 0.8056, 0.5833, 0.8285, 0.5833, 0.8285, 0.5913, 0.8056, 0.5913, 0.8406, 0.4546, 0.8406, 0.536, 0.8327, 0.536, 0.8327, 0.4546, 0.7925, 0.536, 0.7925, 0.4546, 0.8009, 0.4546, 0.8009, 0.536, 0.8327, 0.5567, 0.8327, 0.536, 0.8406, 0.536, 0.8406, 0.5567, 0.8009, 0.536, 0.8009, 0.5567, 0.7925, 0.5567, 0.7925, 0.536, 0.8327, 0.5833, 0.8327, 0.5567, 0.8406, 0.5567, 0.8406, 0.5833, 0.8009, 0.5913, 0.8009, 0.6183, 0.7925, 0.6183, 0.7925, 0.5913, 0.8327, 0.5913, 0.8327, 0.5833, 0.8406, 0.5833, 0.8406, 0.5913, 0.8009, 0.5567, 0.8009, 0.5833, 0.7925, 0.5833, 0.7925, 0.5567, 0.8009, 0.5833, 0.8009, 0.5913, 0.7925, 0.5913, 0.7925, 0.5833, 0.8327, 0.6183, 0.8327, 0.5913, 0.8406, 0.5913, 0.8406, 0.6183, 0.7799, 0.536, 0.7898, 0.536, 0.7898, 0.5567, 0.7799, 0.5567, 0.7799, 0.3524, 0.7799, 0.3259, 0.7898, 0.3259, 0.7898, 0.3524, 0.8533, 0.4546, 0.8434, 0.4546, 0.8434, 0.3732, 0.8533, 0.3732, 0.8434, 0.3732, 0.8434, 0.3524, 0.8533, 0.3524, 0.8533, 0.3732, 0.8056, 0.3732, 0.8056, 0.3524, 0.8285, 0.3524, 0.8285, 0.3732, 0.8434, 0.3259, 0.8434, 0.3179, 0.8533, 0.3179, 0.8533, 0.3259, 0.7799, 0.3732, 0.7898, 0.3732, 0.7898, 0.4546, 0.7799, 0.4546, 0.8056, 0.4546, 0.8056, 0.3732, 0.8285, 0.3732, 0.8285, 0.4546, 0.8056, 0.3179, 0.8056, 0.2909, 0.8285, 0.2909, 0.8285, 0.3179, 0.8434, 0.3179, 0.8434, 0.2909, 0.8533, 0.2909, 0.8533, 0.3179, 0.8434, 0.3524, 0.8434, 0.3259, 0.8533, 0.3259, 0.8533, 0.3524, 0.8056, 0.3524, 0.8056, 0.3259, 0.8285, 0.3259, 0.8285, 0.3524, 0.7799, 0.3179, 0.7799, 0.2909, 0.7898, 0.2909, 0.7898, 0.3179, 0.7799, 0.3259, 0.7799, 0.3179, 0.7898, 0.3179, 0.7898, 0.3259, 0.8056, 0.3259, 0.8056, 0.3179, 0.8285, 0.3179, 0.8285, 0.3259, 0.8406, 0.4546, 0.8327, 0.4546, 0.8327, 0.3732, 0.8406, 0.3732, 0.7925, 0.3732, 0.8009, 0.3732, 0.8009, 0.4546, 0.7925, 0.4546, 0.8327, 0.3524, 0.8406, 0.3524, 0.8406, 0.3732, 0.8327, 0.3732, 0.8009, 0.3732, 0.7925, 0.3732, 0.7925, 0.3524, 0.8009, 0.3524, 0.8327, 0.3259, 0.8406, 0.3259, 0.8406, 0.3524, 0.8327, 0.3524, 0.8009, 0.3179, 0.7925, 0.3179, 0.7925, 0.2909, 0.8009, 0.2909, 0.8327, 0.3179, 0.8406, 0.3179, 0.8406, 0.3259, 0.8327, 0.3259, 0.8009, 0.3524, 0.7925, 0.3524, 0.7925, 0.3259, 0.8009, 0.3259, 0.8009, 0.3259, 0.7925, 0.3259, 0.7925, 0.3179, 0.8009, 0.3179, 0.8327, 0.2909, 0.8406, 0.2909, 0.8406, 0.3179, 0.8327, 0.3179, 0.7799, 0.3732, 0.7799, 0.3524, 0.7898, 0.3524, 0.7898, 0.3732, 0.02636, 0.5378, 0.4771, 0.5378, 0.4973, 0.5599, 0.006151, 0.5599, 0.4771, 0.5378, 0.4771, 0.4281, 0.4973, 0.406, 0.4973, 0.5599, 0.02636, 0.4281, 0.02636, 0.5378, 0.006151, 0.5599, 0.006151, 0.406, 0.4771, 0.4281, 0.02636, 0.4281, 0.006151, 0.406, 0.4973, 0.406, 0.02636, 0.5378, 0.4771, 0.5378, 0.4973, 0.5599, 0.006151, 0.5599, 0.02636, 0.4281, 0.02636, 0.5378, 0.006151, 0.5599, 0.006151, 0.406, 0.4771, 0.5378, 0.4771, 0.4281, 0.4973, 0.406, 0.4973, 0.5599, 0.4771, 0.4281, 0.02636, 0.4281, 0.006151, 0.406, 0.4973, 0.406, 0.02983, 0.534, 0.4737, 0.534, 0.4771, 0.5378, 0.02636, 0.5378, 0.4737, 0.534, 0.4737, 0.4319, 0.4771, 0.4281, 0.4771, 0.5378, 0.02983, 0.4319, 0.02983, 0.534, 0.02636, 0.5378, 0.02636, 0.4281, 0.4737, 0.4319, 0.02983, 0.4319, 0.02636, 0.4281, 0.4771, 0.4281, 0.03052, 0.5333, 0.473, 0.5333, 0.4771, 0.5378, 0.02636, 0.5378, 0.03052, 0.4326, 0.03052, 0.5333, 0.02636, 0.5378, 0.02636, 0.4281, 0.473, 0.5333, 0.473, 0.4326, 0.4771, 0.4281, 0.4771, 0.5378, 0.473, 0.4326, 0.03052, 0.4326, 0.02636, 0.4281, 0.4771, 0.4281])
_ca = me_cube_028.color_attributes.new('Attribute', 'BYTE_COLOR', 'CORNER')
_ca.data.foreach_set('color', [1.0, 1.0, 1.0, 1.0, 1.0, 1.0, 1.0, 1.0, 1.0, 1.0, 1.0, 1.0, 1.0, 1.0, 1.0, 1.0, 1.0, 1.0, 1.0, 1.0, 1.0, 1.0, 1.0, 1.0, 1.0, 1.0, 1.0, 1.0, 1.0, 1.0, 1.0, 1.0, 1.0, 1.0, 1.0, 1.0, 1.0, 1.0, 1.0, 1.0, 1.0, 1.0, 1.0, 1.0, 1.0, 1.0, 1.0, 1.0, 1.0, 1.0, 1.0, 1.0, 1.0, 1.0, 1.0, 1.0, 1.0, 1.0, 1.0, 1.0, 1.0, 1.0, 1.0, 1.0, 0.3916, 0.2623, 0.1529, 1.0, 0.3916, 0.2623, 0.1529, 1.0, 0.3916, 0.2623, 0.1529, 1.0, 0.3916, 0.2623, 0.1529, 1.0, 1.0, 1.0, 1.0, 1.0, 1.0, 1.0, 1.0, 1.0, 1.0, 1.0, 1.0, 1.0, 1.0, 1.0, 1.0, 1.0, 1.0, 1.0, 1.0, 1.0, 1.0, 1.0, 1.0, 1.0, 1.0, 1.0, 1.0, 1.0, 1.0, 1.0, 1.0, 1.0, 0.3916, 0.2623, 0.1529, 1.0, 0.3916, 0.2623, 0.1529, 1.0, 0.3916, 0.2623, 0.1529, 1.0, 0.3916, 0.2623, 0.1529, 1.0, 1.0, 1.0, 1.0, 1.0, 1.0, 1.0, 1.0, 1.0, 1.0, 1.0, 1.0, 1.0, 1.0, 1.0, 1.0, 1.0, 1.0, 1.0, 1.0, 1.0, 1.0, 1.0, 1.0, 1.0, 1.0, 1.0, 1.0, 1.0, 1.0, 1.0, 1.0, 1.0, 1.0, 1.0, 1.0, 1.0, 1.0, 1.0, 1.0, 1.0, 1.0, 1.0, 1.0, 1.0, 1.0, 1.0, 1.0, 1.0, 1.0, 1.0, 1.0, 1.0, 1.0, 1.0, 1.0, 1.0, 1.0, 1.0, 1.0, 1.0, 1.0, 1.0, 1.0, 1.0, 1.0, 1.0, 1.0, 1.0, 1.0, 1.0, 1.0, 1.0, 1.0, 1.0, 1.0, 1.0, 1.0, 1.0, 1.0, 1.0, 1.0, 1.0, 1.0, 1.0, 1.0, 1.0, 1.0, 1.0, 1.0, 1.0, 1.0, 1.0, 1.0, 1.0, 1.0, 1.0, 1.0, 1.0, 1.0, 1.0, 1.0, 1.0, 1.0, 1.0, 1.0, 1.0, 1.0, 1.0, 1.0, 1.0, 1.0, 1.0, 1.0, 1.0, 1.0, 1.0, 1.0, 1.0, 1.0, 1.0, 1.0, 1.0, 1.0, 1.0, 1.0, 1.0, 1.0, 1.0, 1.0, 1.0, 1.0, 1.0, 1.0, 1.0, 1.0, 1.0, 1.0, 1.0, 1.0, 1.0, 1.0, 1.0, 1.0, 1.0, 1.0, 1.0, 1.0, 1.0, 1.0, 1.0, 1.0, 1.0, 1.0, 1.0, 1.0, 1.0, 1.0, 1.0, 1.0, 1.0, 1.0, 1.0, 1.0, 1.0, 1.0, 1.0, 1.0, 1.0, 1.0, 1.0, 1.0, 1.0, 1.0, 1.0, 1.0, 1.0, 1.0, 1.0, 1.0, 1.0, 1.0, 1.0, 1.0, 1.0, 1.0, 1.0, 1.0, 1.0, 1.0, 1.0, 1.0, 1.0, 1.0, 1.0, 1.0, 1.0, 1.0, 1.0, 1.0, 1.0, 1.0, 1.0, 1.0, 1.0, 1.0, 1.0, 1.0, 1.0, 1.0, 1.0, 1.0, 1.0, 1.0, 1.0, 1.0, 1.0, 1.0, 1.0, 1.0, 1.0, 1.0, 1.0, 1.0, 1.0, 1.0, 1.0, 1.0, 1.0, 1.0, 1.0, 1.0, 1.0, 1.0, 1.0, 1.0, 1.0, 1.0, 1.0, 1.0, 1.0, 1.0, 1.0, 1.0, 1.0, 1.0, 1.0, 1.0, 1.0, 1.0, 1.0, 1.0, 1.0, 1.0, 1.0, 1.0, 1.0, 1.0, 1.0, 1.0, 1.0, 1.0, 1.0, 1.0, 1.0, 1.0, 1.0, 1.0, 1.0, 1.0, 1.0, 1.0, 1.0, 1.0, 1.0, 1.0, 1.0, 1.0, 1.0, 1.0, 1.0, 1.0, 1.0, 1.0, 1.0, 1.0, 1.0, 1.0, 1.0, 1.0, 1.0, 1.0, 1.0, 1.0, 1.0, 1.0, 1.0, 1.0, 1.0, 1.0, 1.0, 1.0, 1.0, 1.0, 1.0, 1.0, 1.0, 1.0, 1.0, 1.0, 1.0, 1.0, 1.0, 1.0, 1.0, 1.0, 1.0, 1.0, 1.0, 1.0, 1.0, 1.0, 1.0, 1.0, 1.0, 1.0, 1.0, 1.0, 1.0, 1.0, 1.0, 1.0, 1.0, 1.0, 1.0, 1.0, 1.0, 1.0, 1.0, 1.0, 1.0, 1.0, 1.0, 1.0, 1.0, 1.0, 1.0, 1.0, 1.0, 1.0, 1.0, 1.0, 1.0, 1.0, 1.0, 1.0, 1.0, 1.0, 1.0, 1.0, 1.0, 1.0, 1.0, 1.0, 1.0, 1.0, 1.0, 1.0, 1.0, 1.0, 1.0, 1.0, 1.0, 1.0, 1.0, 1.0, 1.0, 1.0, 1.0, 1.0, 1.0, 1.0, 1.0, 1.0, 1.0, 1.0, 1.0, 1.0, 1.0, 1.0, 1.0, 1.0, 1.0, 1.0, 1.0, 1.0, 1.0, 1.0, 1.0, 1.0, 1.0, 1.0, 1.0, 1.0, 1.0, 1.0, 1.0, 1.0, 1.0, 1.0, 1.0, 1.0, 1.0, 1.0, 1.0, 1.0, 1.0, 1.0, 1.0, 1.0, 1.0, 1.0, 1.0, 1.0, 1.0, 1.0, 1.0, 1.0, 1.0, 1.0, 1.0, 1.0, 1.0, 1.0, 1.0, 1.0, 1.0, 1.0, 1.0, 1.0, 1.0, 1.0, 1.0, 1.0, 1.0, 1.0, 1.0, 1.0, 1.0, 1.0, 1.0, 1.0, 1.0, 1.0, 1.0, 1.0, 1.0, 1.0, 1.0, 1.0, 1.0, 1.0, 1.0, 1.0, 1.0, 1.0, 1.0, 1.0, 1.0, 1.0, 1.0, 1.0, 1.0, 1.0, 1.0, 1.0, 1.0, 1.0, 1.0, 1.0, 1.0, 1.0, 1.0, 1.0, 1.0, 1.0, 1.0, 1.0, 1.0, 1.0, 1.0, 1.0, 1.0, 1.0, 1.0, 1.0, 1.0, 1.0, 1.0, 1.0, 1.0, 1.0, 1.0, 1.0, 1.0, 1.0, 1.0, 1.0, 1.0, 1.0, 1.0, 1.0, 1.0, 1.0, 1.0, 1.0, 1.0, 1.0, 1.0, 1.0, 1.0, 1.0, 1.0, 1.0, 1.0, 1.0, 1.0, 1.0, 1.0, 1.0, 1.0, 1.0, 1.0, 1.0, 1.0, 1.0, 1.0, 1.0, 1.0, 1.0, 1.0, 1.0, 1.0, 1.0, 1.0, 1.0, 1.0, 1.0, 1.0, 1.0, 1.0, 1.0, 1.0, 1.0, 1.0, 1.0, 1.0, 1.0, 1.0, 1.0, 1.0, 1.0, 1.0, 1.0, 1.0, 1.0, 1.0, 1.0, 1.0, 1.0, 1.0, 1.0, 1.0, 1.0, 1.0, 1.0, 1.0, 1.0, 1.0, 1.0, 1.0, 1.0, 1.0, 1.0, 1.0, 1.0, 1.0, 1.0, 1.0, 1.0, 1.0, 1.0, 1.0, 1.0, 1.0, 1.0, 1.0, 1.0, 1.0, 1.0, 1.0, 1.0, 1.0, 1.0, 1.0, 1.0, 1.0, 1.0, 1.0, 1.0, 1.0, 1.0, 1.0, 1.0, 1.0, 1.0, 1.0, 1.0, 1.0, 1.0, 1.0, 1.0, 1.0, 1.0, 1.0, 1.0, 1.0, 1.0, 1.0, 1.0, 1.0, 1.0, 1.0, 1.0, 1.0, 1.0, 1.0, 1.0, 1.0, 1.0, 1.0, 1.0, 1.0, 1.0, 1.0, 1.0, 1.0, 1.0, 1.0, 1.0, 1.0, 1.0, 1.0, 1.0, 1.0, 1.0, 1.0, 1.0, 1.0, 1.0, 1.0, 1.0, 1.0, 1.0, 1.0, 1.0, 1.0, 1.0, 1.0, 1.0, 1.0, 1.0, 1.0, 1.0, 1.0, 1.0, 1.0, 1.0, 1.0, 1.0, 1.0, 1.0, 1.0, 1.0, 1.0, 1.0, 1.0, 1.0, 1.0, 1.0, 1.0, 1.0, 1.0, 1.0, 1.0, 1.0, 1.0, 1.0, 1.0, 1.0, 1.0, 1.0, 1.0, 1.0, 1.0, 1.0, 1.0, 1.0, 1.0, 1.0, 1.0, 1.0, 1.0, 1.0, 1.0, 1.0, 1.0, 1.0, 1.0, 1.0, 1.0, 1.0, 1.0, 1.0, 1.0, 1.0, 1.0, 1.0, 1.0, 1.0, 1.0, 1.0, 1.0, 1.0, 1.0, 1.0, 1.0, 1.0, 1.0, 1.0, 1.0, 1.0, 1.0, 1.0, 1.0, 1.0, 1.0, 1.0, 1.0, 1.0, 1.0, 1.0, 1.0, 1.0, 1.0, 1.0, 1.0, 1.0, 1.0, 1.0, 1.0, 1.0, 1.0, 1.0, 1.0, 1.0, 1.0, 1.0, 1.0, 1.0, 1.0, 1.0, 1.0, 1.0, 1.0, 1.0, 1.0, 1.0, 1.0, 1.0, 1.0, 1.0, 1.0, 1.0, 1.0, 1.0, 1.0, 1.0, 1.0, 1.0, 1.0, 1.0, 1.0, 1.0, 1.0, 1.0, 1.0, 1.0, 1.0, 1.0, 1.0, 1.0, 1.0, 1.0, 1.0, 1.0, 1.0, 1.0, 1.0, 1.0, 1.0, 1.0, 1.0, 1.0, 1.0, 1.0, 1.0, 1.0, 1.0, 1.0, 1.0, 1.0, 1.0, 1.0, 1.0, 1.0, 1.0, 1.0, 1.0, 1.0, 1.0, 1.0, 1.0, 1.0, 1.0, 1.0, 1.0, 1.0, 1.0, 1.0, 1.0, 1.0, 1.0, 1.0, 1.0, 1.0, 1.0, 1.0, 1.0, 1.0, 1.0, 1.0, 1.0, 1.0, 1.0, 1.0, 1.0, 1.0, 1.0, 1.0, 1.0, 1.0, 1.0, 1.0, 1.0, 1.0, 1.0, 1.0, 1.0, 1.0, 1.0, 1.0, 1.0, 1.0, 1.0, 1.0, 1.0, 1.0, 1.0, 1.0, 1.0, 1.0, 1.0, 1.0, 1.0, 1.0, 1.0, 1.0, 1.0, 1.0, 1.0, 1.0, 1.0, 1.0, 1.0, 1.0, 1.0, 1.0, 1.0, 1.0, 1.0, 1.0, 1.0, 1.0, 1.0, 1.0, 1.0, 1.0, 1.0, 1.0, 1.0, 1.0, 1.0, 1.0, 1.0, 1.0, 1.0, 1.0, 1.0, 1.0, 1.0, 1.0, 1.0, 1.0, 1.0, 1.0, 1.0, 1.0, 1.0, 1.0, 1.0, 1.0, 1.0, 1.0, 1.0, 1.0, 1.0, 1.0, 1.0, 1.0, 1.0, 1.0, 1.0, 1.0, 1.0, 1.0, 1.0, 1.0, 1.0, 1.0, 1.0, 1.0, 1.0, 1.0, 1.0, 1.0, 1.0, 1.0, 1.0, 1.0, 1.0, 1.0, 1.0, 1.0, 1.0, 1.0, 1.0, 1.0, 1.0, 1.0, 1.0, 1.0, 1.0, 1.0, 1.0, 1.0, 1.0, 1.0, 1.0, 1.0, 1.0, 1.0, 1.0, 1.0, 1.0, 1.0, 1.0, 1.0, 1.0, 1.0, 1.0, 1.0, 1.0, 1.0, 1.0, 1.0, 1.0, 1.0, 1.0, 1.0, 1.0, 1.0, 1.0, 1.0, 1.0, 1.0, 1.0, 1.0, 1.0, 1.0, 1.0, 1.0, 1.0, 1.0, 1.0, 1.0, 1.0, 1.0, 1.0, 1.0, 1.0, 1.0, 1.0, 1.0, 1.0, 1.0, 1.0, 1.0, 1.0, 1.0, 1.0, 1.0, 1.0, 1.0, 1.0, 1.0, 1.0, 1.0, 1.0, 1.0, 1.0, 1.0, 1.0, 1.0, 1.0, 1.0, 1.0, 1.0, 1.0, 1.0, 1.0, 1.0, 1.0, 1.0, 1.0, 1.0, 1.0, 1.0, 1.0, 1.0, 1.0, 1.0, 1.0, 1.0, 1.0, 1.0, 1.0, 1.0, 1.0, 1.0, 1.0, 1.0, 1.0, 1.0, 1.0, 1.0, 1.0, 1.0, 1.0, 1.0, 1.0, 1.0, 1.0, 1.0, 1.0, 1.0, 1.0, 1.0, 1.0, 1.0, 1.0, 1.0, 1.0, 1.0, 1.0, 1.0, 1.0, 1.0, 1.0, 1.0, 1.0, 1.0, 1.0, 1.0, 1.0, 1.0, 1.0, 1.0, 1.0, 1.0, 1.0, 1.0, 1.0, 1.0, 1.0, 1.0, 1.0, 1.0, 1.0, 1.0, 1.0, 1.0, 1.0, 1.0, 1.0, 1.0, 1.0, 1.0, 1.0, 1.0, 1.0, 1.0, 1.0, 1.0, 1.0, 1.0, 1.0, 1.0, 1.0, 1.0, 1.0, 1.0, 1.0, 1.0, 1.0, 1.0, 1.0, 1.0, 1.0, 1.0, 1.0, 1.0, 1.0, 1.0, 1.0, 1.0, 1.0, 1.0, 1.0, 1.0, 1.0, 1.0, 1.0, 1.0, 1.0, 1.0, 1.0, 1.0, 1.0, 1.0, 1.0, 1.0, 1.0, 1.0, 1.0, 1.0, 1.0, 1.0, 1.0, 1.0, 1.0, 1.0, 1.0, 1.0, 1.0, 1.0, 1.0, 1.0, 1.0, 1.0, 1.0, 1.0, 1.0, 1.0, 1.0, 1.0, 1.0, 1.0, 1.0, 1.0, 1.0, 1.0, 1.0, 1.0, 1.0, 1.0, 1.0, 1.0, 1.0, 1.0, 1.0, 1.0, 1.0, 1.0, 1.0, 1.0, 1.0, 1.0, 1.0, 1.0, 1.0, 1.0, 1.0, 1.0, 1.0, 1.0, 1.0, 1.0, 1.0, 1.0, 1.0, 1.0, 1.0, 1.0, 1.0, 1.0, 1.0, 1.0, 1.0, 1.0, 1.0, 1.0, 1.0, 1.0, 1.0, 1.0, 1.0, 1.0, 1.0, 1.0, 1.0, 1.0, 1.0, 1.0, 1.0, 1.0, 1.0, 1.0, 1.0, 1.0, 1.0, 1.0, 1.0, 1.0, 1.0, 1.0, 1.0, 1.0, 1.0, 1.0, 1.0, 1.0, 1.0, 1.0, 1.0, 1.0, 1.0, 1.0, 1.0, 1.0, 1.0, 1.0, 1.0, 1.0, 1.0, 1.0, 1.0, 1.0, 1.0, 1.0, 1.0, 1.0, 1.0, 1.0, 1.0, 1.0, 1.0, 1.0, 1.0, 1.0, 1.0, 1.0, 1.0, 1.0, 1.0, 1.0, 1.0, 1.0, 1.0, 1.0, 1.0, 1.0, 1.0, 1.0, 1.0, 1.0, 1.0, 1.0, 1.0, 1.0, 1.0, 1.0, 1.0, 1.0, 1.0, 1.0, 1.0, 1.0, 1.0, 1.0, 1.0, 1.0, 1.0, 1.0, 1.0, 1.0, 1.0, 1.0, 1.0, 1.0, 1.0, 1.0, 1.0, 1.0, 1.0, 1.0, 1.0, 1.0, 1.0, 1.0, 1.0, 1.0, 1.0, 1.0, 1.0, 1.0, 1.0, 1.0, 1.0, 1.0, 1.0, 1.0, 1.0, 1.0, 1.0, 1.0, 1.0, 1.0, 1.0, 1.0, 1.0, 1.0, 1.0, 1.0, 1.0, 1.0, 1.0, 1.0, 1.0, 1.0, 1.0, 1.0, 1.0, 1.0, 1.0, 1.0, 1.0, 1.0, 1.0, 1.0, 1.0, 1.0, 1.0, 1.0, 1.0, 1.0, 1.0, 1.0, 1.0, 1.0, 1.0, 1.0, 1.0, 1.0, 1.0, 1.0, 1.0, 1.0, 1.0, 1.0, 1.0, 1.0, 1.0, 1.0, 1.0, 1.0, 1.0, 1.0, 1.0, 1.0, 1.0, 1.0, 1.0, 1.0, 1.0, 1.0, 1.0, 1.0, 1.0, 1.0, 1.0, 1.0, 1.0, 1.0, 1.0, 1.0, 1.0, 1.0, 1.0, 1.0, 1.0, 1.0, 1.0, 1.0, 1.0, 1.0, 1.0, 1.0, 1.0, 1.0, 1.0, 1.0, 1.0, 1.0, 1.0, 1.0, 1.0, 1.0, 1.0, 1.0, 1.0, 1.0, 1.0, 1.0, 1.0, 1.0, 1.0, 1.0, 1.0, 1.0, 1.0, 1.0, 1.0, 1.0, 1.0, 1.0, 1.0, 1.0, 1.0, 1.0, 1.0, 1.0, 1.0, 1.0, 1.0, 1.0, 1.0, 1.0, 1.0, 1.0, 1.0, 1.0, 1.0, 1.0, 1.0, 1.0, 1.0, 1.0, 1.0, 1.0, 1.0, 1.0, 1.0, 1.0, 1.0, 1.0, 1.0, 1.0, 1.0, 1.0, 1.0, 1.0, 1.0, 1.0, 1.0, 1.0, 1.0, 1.0, 1.0, 1.0, 1.0, 1.0, 1.0, 1.0, 1.0, 1.0, 1.0, 1.0, 1.0, 1.0, 1.0, 1.0, 1.0, 1.0, 1.0, 1.0, 1.0, 1.0, 1.0, 1.0, 1.0, 1.0, 1.0, 1.0, 1.0, 1.0, 1.0, 1.0, 1.0, 1.0, 1.0, 1.0, 1.0, 1.0, 1.0, 1.0, 1.0, 1.0, 1.0, 1.0, 1.0, 1.0, 1.0, 1.0, 1.0, 1.0, 1.0, 1.0, 1.0, 1.0, 1.0, 1.0, 1.0, 1.0, 1.0, 1.0, 1.0, 1.0, 1.0, 1.0, 1.0, 1.0, 1.0, 1.0, 1.0, 1.0, 1.0, 1.0, 1.0, 1.0, 1.0, 1.0, 1.0, 1.0, 1.0, 1.0, 1.0, 1.0, 1.0, 1.0, 1.0, 1.0, 1.0, 1.0, 1.0, 1.0, 1.0, 1.0, 1.0, 1.0, 1.0, 1.0, 1.0, 1.0, 1.0, 1.0, 1.0, 1.0, 1.0, 1.0, 1.0, 1.0, 1.0, 1.0, 1.0, 1.0, 1.0, 1.0, 1.0, 1.0, 1.0, 1.0, 1.0, 1.0, 1.0, 1.0, 1.0, 1.0, 1.0, 1.0, 1.0, 1.0, 1.0, 1.0, 1.0, 1.0, 1.0, 1.0, 1.0, 1.0, 1.0, 1.0, 1.0, 1.0, 1.0, 1.0, 1.0, 1.0, 1.0, 1.0, 1.0, 1.0, 1.0, 1.0, 1.0, 1.0, 1.0, 1.0, 1.0, 1.0, 1.0, 1.0, 1.0, 1.0, 1.0, 1.0, 1.0, 1.0, 1.0, 1.0, 1.0, 1.0, 1.0, 1.0, 1.0, 1.0, 1.0, 1.0, 1.0, 1.0, 1.0, 1.0, 1.0, 1.0, 1.0, 1.0, 1.0, 1.0, 1.0, 1.0, 1.0, 1.0, 1.0, 1.0, 1.0, 1.0, 1.0, 1.0, 1.0, 1.0, 1.0, 1.0, 1.0, 1.0, 1.0, 1.0, 1.0, 1.0, 1.0, 1.0, 1.0, 1.0, 1.0, 1.0, 1.0, 1.0, 1.0, 1.0, 1.0, 1.0, 1.0, 1.0, 1.0, 1.0, 1.0, 1.0, 1.0, 1.0, 1.0, 1.0, 1.0, 1.0, 1.0, 1.0, 1.0, 1.0, 1.0, 1.0, 1.0, 1.0, 1.0, 1.0, 1.0, 1.0, 1.0, 1.0, 1.0, 1.0, 1.0, 1.0, 1.0, 1.0, 1.0, 1.0, 1.0, 1.0, 1.0, 1.0, 1.0, 1.0, 1.0, 1.0, 1.0, 1.0, 1.0, 1.0, 1.0, 1.0, 1.0, 1.0, 1.0, 1.0, 1.0, 1.0, 1.0, 1.0, 1.0, 1.0, 1.0, 1.0, 1.0, 1.0, 1.0, 1.0, 1.0, 1.0, 1.0, 1.0, 1.0, 1.0, 1.0, 1.0, 1.0, 1.0, 1.0, 1.0, 1.0, 1.0, 1.0, 1.0, 1.0, 1.0, 1.0, 1.0, 1.0, 1.0, 1.0, 1.0, 1.0, 1.0, 1.0, 1.0, 1.0, 1.0, 1.0, 1.0, 1.0, 1.0, 1.0, 1.0, 1.0, 1.0, 1.0, 1.0, 1.0, 1.0, 1.0, 1.0, 1.0, 1.0, 1.0, 1.0, 1.0, 1.0, 1.0, 1.0, 1.0, 1.0, 1.0, 1.0, 1.0, 1.0, 1.0, 1.0, 1.0, 1.0, 1.0, 1.0, 1.0, 1.0, 1.0, 1.0, 1.0, 1.0, 1.0, 1.0, 1.0, 1.0, 1.0, 1.0, 1.0, 1.0, 1.0, 1.0, 1.0, 1.0, 1.0, 1.0, 1.0, 1.0, 1.0, 1.0, 1.0, 1.0, 1.0, 1.0, 1.0, 1.0, 1.0, 1.0, 1.0, 1.0, 1.0, 1.0, 1.0, 1.0, 1.0, 1.0, 1.0, 1.0, 1.0, 1.0, 1.0, 1.0, 1.0, 1.0, 1.0, 1.0, 1.0, 1.0, 1.0, 1.0, 1.0, 1.0, 1.0, 1.0, 1.0, 1.0, 1.0, 1.0, 1.0, 1.0, 1.0, 1.0, 1.0, 1.0, 1.0, 1.0, 1.0, 1.0, 1.0, 1.0, 1.0, 1.0, 1.0, 1.0, 1.0, 1.0, 1.0, 1.0, 1.0, 1.0, 1.0, 1.0, 1.0, 1.0, 1.0, 1.0, 1.0, 1.0, 1.0, 1.0, 1.0, 1.0, 1.0, 1.0, 1.0, 1.0, 1.0, 1.0, 1.0, 1.0, 1.0, 1.0, 1.0, 1.0, 1.0, 1.0, 1.0, 1.0, 1.0, 1.0, 1.0, 1.0, 1.0, 1.0, 1.0, 1.0, 1.0, 1.0, 1.0, 1.0, 1.0, 1.0, 1.0, 1.0, 1.0, 1.0, 1.0, 1.0, 1.0, 1.0, 1.0, 1.0, 1.0, 1.0, 1.0, 1.0, 1.0, 1.0, 1.0, 1.0, 1.0, 1.0, 1.0, 1.0, 1.0, 1.0, 1.0, 1.0, 1.0, 1.0, 1.0, 1.0, 1.0, 1.0, 1.0, 1.0, 1.0, 1.0, 1.0, 1.0, 1.0, 1.0, 1.0, 1.0, 1.0, 1.0, 1.0, 1.0, 1.0, 1.0, 1.0, 1.0, 1.0, 1.0, 1.0, 1.0, 1.0, 1.0, 1.0, 1.0, 1.0, 1.0, 1.0, 1.0, 1.0, 1.0, 1.0, 1.0, 1.0, 1.0, 1.0, 1.0, 1.0, 1.0, 1.0, 1.0, 1.0, 1.0, 1.0, 1.0, 1.0, 1.0, 1.0, 1.0, 1.0, 1.0, 1.0, 1.0, 1.0, 1.0, 1.0, 1.0, 1.0, 1.0, 1.0, 1.0, 1.0, 1.0, 1.0, 1.0, 1.0, 1.0, 1.0, 1.0, 1.0, 1.0, 1.0, 1.0, 1.0, 1.0, 1.0, 1.0, 1.0, 1.0, 1.0, 1.0, 1.0, 1.0, 1.0, 1.0, 1.0, 1.0, 1.0, 1.0, 1.0, 1.0, 1.0, 1.0, 1.0, 1.0, 1.0, 1.0, 1.0, 1.0, 1.0, 1.0, 1.0, 1.0, 1.0, 1.0, 1.0, 1.0, 1.0, 1.0, 1.0, 1.0, 1.0, 1.0, 1.0, 1.0, 1.0, 1.0, 1.0, 1.0, 1.0, 1.0, 1.0, 1.0, 1.0, 1.0, 1.0, 1.0, 1.0, 1.0, 1.0, 1.0, 1.0, 1.0, 1.0, 1.0, 1.0, 1.0, 1.0, 1.0, 1.0, 1.0, 1.0, 1.0, 1.0, 1.0, 1.0, 1.0, 1.0, 1.0, 1.0, 1.0, 1.0, 1.0, 1.0, 1.0, 1.0, 1.0, 1.0, 1.0, 1.0, 1.0, 1.0, 1.0, 1.0, 1.0, 1.0, 1.0, 1.0, 1.0, 1.0, 1.0, 1.0, 1.0, 1.0, 1.0, 1.0, 1.0, 1.0, 1.0, 1.0, 1.0, 1.0, 1.0, 1.0, 1.0, 1.0, 1.0, 1.0, 1.0, 1.0, 1.0, 1.0, 1.0, 1.0, 1.0, 1.0, 1.0, 1.0, 1.0, 1.0, 1.0, 1.0, 1.0, 1.0, 1.0, 1.0, 1.0, 1.0, 1.0, 1.0, 1.0, 1.0, 1.0, 1.0, 1.0, 1.0, 1.0, 1.0, 1.0, 1.0, 1.0, 1.0, 1.0, 1.0, 1.0, 1.0, 1.0, 1.0, 1.0, 1.0, 1.0, 1.0, 1.0, 1.0, 1.0, 1.0, 1.0, 1.0, 1.0, 1.0, 1.0, 1.0, 1.0, 1.0, 1.0, 1.0, 1.0, 1.0, 1.0, 1.0, 1.0, 1.0, 1.0, 1.0, 1.0, 1.0, 1.0, 1.0, 1.0, 1.0, 1.0, 1.0, 1.0, 1.0, 1.0, 1.0, 1.0, 1.0, 1.0, 1.0, 1.0, 1.0, 1.0, 1.0, 1.0, 1.0, 1.0, 1.0, 1.0, 1.0, 1.0, 1.0, 1.0, 1.0, 1.0, 1.0, 1.0, 1.0, 1.0, 1.0, 1.0, 1.0, 1.0, 1.0, 1.0, 1.0, 1.0, 1.0, 1.0, 1.0, 1.0, 1.0, 1.0, 1.0, 1.0, 1.0, 1.0, 1.0, 1.0, 1.0, 1.0, 1.0, 1.0, 1.0, 1.0, 1.0, 1.0, 1.0, 1.0, 1.0, 1.0, 1.0, 1.0, 1.0, 1.0, 1.0, 1.0, 1.0, 1.0, 1.0, 1.0, 1.0, 1.0, 1.0, 1.0, 1.0, 1.0, 1.0, 1.0, 1.0, 1.0, 1.0, 1.0, 1.0, 1.0, 1.0, 1.0, 1.0, 1.0, 1.0, 1.0, 1.0, 1.0, 1.0, 1.0, 1.0, 1.0, 1.0, 1.0, 1.0, 1.0, 1.0, 1.0, 1.0, 1.0, 1.0, 1.0, 1.0, 1.0, 1.0, 1.0, 1.0, 1.0, 1.0, 1.0, 1.0, 1.0, 1.0, 1.0, 1.0, 1.0, 1.0, 1.0, 1.0, 1.0, 1.0, 1.0, 1.0, 1.0, 1.0, 1.0, 1.0, 1.0, 1.0, 1.0, 1.0, 1.0, 1.0, 1.0, 1.0, 1.0, 1.0, 1.0, 1.0, 1.0, 1.0, 1.0, 1.0, 1.0, 1.0, 1.0, 1.0, 1.0, 1.0, 1.0, 1.0, 1.0, 1.0, 1.0, 1.0, 1.0, 1.0, 1.0, 1.0, 1.0, 1.0, 1.0, 1.0, 1.0, 1.0, 1.0, 1.0, 1.0, 1.0, 1.0, 1.0, 1.0, 1.0, 1.0, 1.0, 1.0, 1.0, 1.0, 1.0, 1.0, 1.0, 1.0, 1.0, 1.0, 1.0, 1.0, 1.0, 1.0, 1.0, 1.0, 1.0, 1.0, 1.0, 1.0, 1.0, 1.0, 1.0, 1.0, 1.0, 1.0, 1.0, 1.0, 1.0, 1.0, 1.0, 1.0, 1.0, 1.0, 1.0, 1.0, 1.0, 1.0, 1.0, 1.0, 1.0, 1.0, 1.0, 1.0, 1.0, 1.0, 1.0, 1.0, 1.0, 1.0, 1.0, 1.0, 1.0, 1.0, 1.0, 1.0, 1.0, 1.0, 1.0, 1.0, 1.0, 1.0, 1.0, 1.0, 1.0, 1.0, 1.0, 1.0, 1.0, 1.0, 1.0, 1.0, 1.0, 1.0, 1.0, 1.0, 1.0, 1.0, 1.0, 1.0, 1.0, 1.0, 1.0, 1.0, 1.0, 1.0, 1.0, 1.0, 1.0, 1.0, 1.0, 1.0, 1.0, 1.0, 1.0, 1.0, 1.0, 1.0, 1.0, 1.0, 1.0, 1.0, 1.0, 1.0, 1.0, 1.0, 1.0, 1.0, 1.0, 1.0, 1.0, 1.0, 1.0, 1.0, 1.0, 1.0, 1.0, 1.0, 1.0, 1.0, 1.0, 1.0, 1.0, 1.0, 1.0, 1.0, 1.0, 1.0, 1.0, 1.0, 1.0, 1.0, 1.0, 1.0, 1.0, 1.0, 1.0, 1.0, 1.0, 1.0, 1.0, 1.0, 1.0, 1.0, 1.0, 1.0, 1.0, 1.0, 1.0, 1.0, 1.0, 1.0, 1.0, 1.0, 1.0, 1.0, 1.0, 1.0, 1.0, 1.0, 1.0, 1.0, 1.0, 1.0, 1.0, 1.0, 1.0, 1.0, 1.0, 1.0, 1.0, 1.0, 1.0, 1.0, 1.0, 1.0, 1.0, 1.0, 1.0, 1.0, 1.0, 1.0, 1.0, 1.0, 1.0, 1.0, 1.0, 1.0, 1.0, 1.0, 1.0, 1.0, 1.0, 1.0, 1.0, 1.0, 1.0, 1.0, 1.0, 1.0, 1.0, 1.0, 1.0, 1.0, 1.0, 1.0, 1.0, 1.0, 1.0, 1.0, 1.0, 1.0, 1.0, 1.0, 1.0, 1.0, 1.0, 1.0, 1.0, 1.0, 1.0, 1.0, 1.0, 1.0, 1.0, 1.0, 1.0, 1.0, 1.0, 1.0, 1.0, 1.0, 1.0, 1.0, 1.0, 1.0, 1.0, 1.0, 1.0, 1.0, 1.0, 1.0, 1.0, 1.0, 1.0, 1.0, 1.0, 1.0, 1.0, 1.0, 1.0, 1.0, 1.0, 1.0, 1.0, 1.0, 1.0, 1.0, 1.0, 1.0, 1.0, 1.0, 1.0, 1.0, 1.0, 1.0, 1.0, 1.0, 1.0, 1.0, 1.0, 1.0, 1.0, 1.0, 1.0, 1.0, 1.0, 1.0, 1.0, 1.0, 1.0, 1.0, 1.0, 1.0, 1.0, 1.0, 1.0, 1.0, 1.0, 1.0, 1.0, 1.0, 1.0, 1.0, 1.0, 1.0, 1.0, 1.0, 1.0, 1.0, 1.0, 1.0, 1.0, 1.0, 1.0, 1.0, 1.0, 1.0, 1.0, 1.0, 1.0, 1.0, 1.0, 1.0, 1.0, 1.0, 1.0, 1.0, 1.0, 1.0, 1.0, 1.0, 1.0, 1.0, 1.0, 1.0, 1.0, 1.0, 1.0])
me_cube_028.materials.append(mat_mi_trim_furniture)
me_cube_028.materials.append(mat_mi_trim_metal)
me_cube_028.update()
me_cube_028.normals_split_custom_set([tuple(v) for v in zip(*[iter([-1.578e-07, 0.0, -1.0, -1.578e-07, 0.0, -1.0, -1.578e-07, 0.0, -1.0, -1.578e-07, 0.0, -1.0, 5.125e-07, 0.0, 1.0, 5.125e-07, 0.0, 1.0, 5.125e-07, 0.0, 1.0, 5.125e-07, 0.0, 1.0, 1.0, 0.0, 0.0, 1.0, 0.0, 0.0, 1.0, 0.0, 0.0, 1.0, 0.0, 0.0, 7.044e-08, 1.0, 0.0, 7.044e-08, 1.0, 0.0, 7.044e-08, 1.0, 0.0, 7.044e-08, 1.0, 0.0, -3.898e-08, -1.0, 0.0, -3.898e-08, -1.0, 0.0, -3.898e-08, -1.0, 0.0, -3.898e-08, -1.0, 0.0, -1.0, 1.119e-07, 0.0, -1.0, 1.119e-07, 0.0, -1.0, 1.119e-07, 0.0, -1.0, 1.119e-07, 0.0, -1.0, 1.119e-07, 0.0, -1.0, 1.119e-07, 0.0, -1.0, 1.119e-07, 0.0, -1.0, 1.119e-07, 0.0, -3.91e-08, -1.0, 0.0, -3.91e-08, -1.0, 0.0, -3.91e-08, -1.0, 0.0, -3.91e-08, -1.0, 0.0, 7.044e-08, 1.0, 0.0, 7.044e-08, 1.0, 0.0, 7.044e-08, 1.0, 0.0, 7.044e-08, 1.0, 0.0, 1.0, 0.0, 0.0, 1.0, 0.0, 0.0, 1.0, 0.0, 0.0, 1.0, 0.0, 0.0, -0.9187, -0.3948, 0.0001963, -0.587, -0.4293, 0.6864, -0.9914, 0.0, 0.1305, -1.0, 0.0, -3.492e-07, 1.0, 0.0, -3.636e-07, 0.9914, 0.0, 0.1305, 0.587, -0.4293, 0.6864, 0.9187, -0.3948, 0.0001964, 0.587, -0.4293, 0.6864, -0.587, -0.4293, 0.6864, -0.281, -0.9297, 0.238, 0.281, -0.9297, 0.238, 0.0, 0.0, -1.0, 0.0, 0.0, -1.0, 0.5919, -0.4192, -0.6884, -0.5919, -0.4192, -0.6884, 0.0, 0.0, 1.0, 0.0, 0.0, 1.0, -0.587, -0.4293, 0.6864, 0.587, -0.4293, 0.6864, 0.9187, -0.3948, 0.0001964, 0.587, -0.4293, 0.6864, 0.281, -0.9297, 0.238, 0.3819, -0.9242, 0.0002559, 0.9914, 0.0, -0.1305, 1.0, 0.0, -3.636e-07, 0.9187, -0.3948, 0.0001964, 0.5919, -0.4192, -0.6884, -0.5919, -0.4192, -0.6884, -0.9187, -0.3948, 0.0001963, -1.0, 0.0, -3.492e-07, -0.9914, 0.0, -0.1305, 0.3819, -0.9242, 0.0002559, 0.281, -0.9297, 0.238, -0.281, -0.9297, 0.238, -0.3819, -0.9242, 0.0002558, 0.2794, -0.9245, -0.2591, 0.3819, -0.9242, 0.0002559, -0.3819, -0.9242, 0.0002558, -0.2794, -0.9245, -0.2591, 0.5919, -0.4192, -0.6884, 0.9187, -0.3948, 0.0001964, 0.3819, -0.9242, 0.0002559, 0.2794, -0.9245, -0.2591, -0.9187, -0.3948, 0.0001963, -0.5919, -0.4192, -0.6884, -0.2794, -0.9245, -0.2591, -0.3819, -0.9242, 0.0002558, -0.587, -0.4293, 0.6864, -0.9187, -0.3948, 0.0001963, -0.3819, -0.9242, 0.0002558, -0.281, -0.9297, 0.238, -0.5919, -0.4192, -0.6884, 0.5919, -0.4192, -0.6884, 0.2794, -0.9245, -0.2591, -0.2794, -0.9245, -0.2591, 0.9187, -0.3948, 0.0001962, 1.0, 0.0, -3.636e-07, 0.9914, 0.0, 0.1305, 0.587, -0.4293, 0.6864, -1.0, 0.0, -3.636e-07, -0.9187, -0.3948, 0.0001963, -0.587, -0.4293, 0.6864, -0.9914, 0.0, 0.1305, -0.587, -0.4293, 0.6864, -0.281, -0.9297, 0.238, 0.281, -0.9297, 0.238, 0.587, -0.4293, 0.6864, 0.0, 0.0, -1.0, 0.5919, -0.4192, -0.6884, -0.5919, -0.4192, -0.6884, 0.0, 0.0, -1.0, 0.0, 0.0, 1.0, -0.587, -0.4293, 0.6864, 0.587, -0.4293, 0.6864, 0.0, 0.0, 1.0, -0.9187, -0.3948, 0.0001963, -0.3819, -0.9242, 0.0002558, -0.281, -0.9297, 0.238, -0.587, -0.4293, 0.6864, -0.9914, 0.0, -0.1305, -0.5919, -0.4192, -0.6884, -0.9187, -0.3948, 0.0001963, -1.0, 0.0, -3.636e-07, 0.5919, -0.4192, -0.6884, 0.9914, 0.0, -0.1305, 1.0, 0.0, -3.636e-07, 0.9187, -0.3948, 0.0001962, -0.3819, -0.9242, 0.0002558, 0.3819, -0.9242, 0.0002557, 0.281, -0.9297, 0.238, -0.281, -0.9297, 0.238, -0.2794, -0.9245, -0.2591, 0.2794, -0.9245, -0.2591, 0.3819, -0.9242, 0.0002557, -0.3819, -0.9242, 0.0002558, -0.5919, -0.4192, -0.6884, -0.2794, -0.9245, -0.2591, -0.3819, -0.9242, 0.0002558, -0.9187, -0.3948, 0.0001963, 0.9187, -0.3948, 0.0001962, 0.3819, -0.9242, 0.0002557, 0.2794, -0.9245, -0.2591, 0.5919, -0.4192, -0.6884, 0.587, -0.4293, 0.6864, 0.281, -0.9297, 0.238, 0.3819, -0.9242, 0.0002557, 0.9187, -0.3948, 0.0001962, 0.5919, -0.4192, -0.6884, 0.2794, -0.9245, -0.2591, -0.2794, -0.9245, -0.2591, -0.5919, -0.4192, -0.6884, -0.9187, -0.3948, 0.0001963, -0.587, -0.4293, 0.6864, -0.9914, 0.0, 0.1305, -1.0, 0.0, -3.492e-07, 1.0, 0.0, -3.636e-07, 0.9914, 0.0, 0.1305, 0.587, -0.4293, 0.6864, 0.9187, -0.3948, 0.0001964, 0.587, -0.4293, 0.6864, -0.587, -0.4293, 0.6864, -0.281, -0.9297, 0.238, 0.281, -0.9297, 0.238, 0.0, 0.0, -1.0, 0.0, 0.0, -1.0, 0.5919, -0.4192, -0.6884, -0.5919, -0.4192, -0.6884, 0.0, 0.0, 1.0, 0.0, 0.0, 1.0, -0.587, -0.4293, 0.6864, 0.587, -0.4293, 0.6864, 0.9187, -0.3948, 0.0001964, 0.587, -0.4293, 0.6864, 0.281, -0.9297, 0.238, 0.3819, -0.9242, 0.0002559, 0.9914, 0.0, -0.1305, 1.0, 0.0, -3.636e-07, 0.9187, -0.3948, 0.0001964, 0.5919, -0.4192, -0.6884, -0.5919, -0.4192, -0.6884, -0.9187, -0.3948, 0.0001963, -1.0, 0.0, -3.492e-07, -0.9914, 0.0, -0.1305, 0.3819, -0.9242, 0.0002559, 0.281, -0.9297, 0.238, -0.281, -0.9297, 0.238, -0.3819, -0.9242, 0.0002558, 0.2794, -0.9245, -0.2591, 0.3819, -0.9242, 0.0002559, -0.3819, -0.9242, 0.0002558, -0.2794, -0.9245, -0.2591, 0.5919, -0.4192, -0.6884, 0.9187, -0.3948, 0.0001964, 0.3819, -0.9242, 0.0002559, 0.2794, -0.9245, -0.2591, -0.9187, -0.3948, 0.0001963, -0.5919, -0.4192, -0.6884, -0.2794, -0.9245, -0.2591, -0.3819, -0.9242, 0.0002558, -0.587, -0.4293, 0.6864, -0.9187, -0.3948, 0.0001963, -0.3819, -0.9242, 0.0002558, -0.281, -0.9297, 0.238, -0.5919, -0.4192, -0.6884, 0.5919, -0.4192, -0.6884, 0.2794, -0.9245, -0.2591, -0.2794, -0.9245, -0.2591, 0.9187, -0.3948, 0.0001962, 1.0, 0.0, -3.636e-07, 0.9914, 0.0, 0.1305, 0.587, -0.4293, 0.6864, -1.0, 0.0, -3.636e-07, -0.9188, -0.3948, 0.0001963, -0.587, -0.4293, 0.6864, -0.9914, 0.0, 0.1305, -0.587, -0.4293, 0.6864, -0.281, -0.9297, 0.238, 0.281, -0.9297, 0.238, 0.587, -0.4293, 0.6864, 0.0, 0.0, -1.0, 0.5919, -0.4192, -0.6884, -0.5919, -0.4192, -0.6884, 0.0, 0.0, -1.0, 0.0, 0.0, 1.0, -0.587, -0.4293, 0.6864, 0.587, -0.4293, 0.6864, 0.0, 0.0, 1.0, -0.9188, -0.3948, 0.0001963, -0.3819, -0.9242, 0.0002558, -0.281, -0.9297, 0.238, -0.587, -0.4293, 0.6864, -0.9914, 0.0, -0.1305, -0.5919, -0.4192, -0.6884, -0.9188, -0.3948, 0.0001963, -1.0, 0.0, -3.636e-07, 0.5919, -0.4192, -0.6884, 0.9914, 0.0, -0.1305, 1.0, 0.0, -3.636e-07, 0.9187, -0.3948, 0.0001962, -0.3819, -0.9242, 0.0002558, 0.3819, -0.9242, 0.0002557, 0.281, -0.9297, 0.238, -0.281, -0.9297, 0.238, -0.2794, -0.9245, -0.2591, 0.2794, -0.9245, -0.2591, 0.3819, -0.9242, 0.0002557, -0.3819, -0.9242, 0.0002558, -0.5919, -0.4192, -0.6884, -0.2794, -0.9245, -0.2591, -0.3819, -0.9242, 0.0002558, -0.9188, -0.3948, 0.0001963, 0.9187, -0.3948, 0.0001962, 0.3819, -0.9242, 0.0002557, 0.2794, -0.9245, -0.2591, 0.5919, -0.4192, -0.6884, 0.587, -0.4293, 0.6864, 0.281, -0.9297, 0.238, 0.3819, -0.9242, 0.0002557, 0.9187, -0.3948, 0.0001962, 0.5919, -0.4192, -0.6884, 0.2794, -0.9245, -0.2591, -0.2794, -0.9245, -0.2591, -0.5919, -0.4192, -0.6884, 0.2149, 0.0, -0.9766, 0.2148, 0.0, -0.9767, -1.017e-05, 0.0, -1.0, -9.509e-06, 0.0, -1.0, -3.202e-07, 0.0, 1.0, 0.2149, 0.0, 0.9766, 0.215, 0.0, 0.9766, -3.202e-07, 0.0, 1.0, 0.215, 0.0, 0.9766, 0.2149, 0.0, 0.9766, 0.2149, 0.0, 0.9766, 0.2148, 0.0, 0.9767, 0.0, -1.0, 0.0, 0.0, -1.0, 0.0, 0.0, -1.0, 0.0, 0.0, -1.0, 0.0, 2.535e-06, 0.0, 1.0, 2.753e-06, 0.0, 1.0, 3.522e-07, 0.0, 1.0, 2.581e-07, 0.0, 1.0, 0.2149, 0.0, -0.9766, 3.053e-07, 0.0, -1.0, 3.053e-07, 0.0, -1.0, 0.215, 0.0, -0.9766, 0.0, -1.0, 0.0, 0.0, -1.0, 0.0, 0.0, -1.0, 0.0, 0.0, -1.0, 0.0, -0.7868, -0.6172, 0.0, -0.7868, -0.6172, 0.0, -0.9402, -0.3405, 0.0, -0.9402, -0.3405, 0.0, 2.581e-07, 0.0, 1.0, 3.522e-07, 0.0, 1.0, 5.579e-07, 0.0, 1.0, 5.579e-07, 0.0, 1.0, 0.2148, 0.0, 0.9767, 0.2149, 0.0, 0.9766, 2.753e-06, 0.0, 1.0, 2.535e-06, 0.0, 1.0, 0.0, -1.0, 0.0, 0.0, -1.0, 0.0, -0.2898, -0.9571, 0.0, -0.2898, -0.9571, 0.0, -2.181e-06, 0.0, -1.0, -6.369e-06, 0.0, -1.0, 6.973e-06, 0.0, -1.0, 6.973e-06, 0.0, -1.0, -9.509e-06, 0.0, -1.0, -1.017e-05, 0.0, -1.0, -6.369e-06, 0.0, -1.0, -2.181e-06, 0.0, -1.0, -0.2898, -0.9571, 0.0, -0.2898, -0.9571, 0.0, -0.7868, -0.6172, 0.0, -0.7868, -0.6172, 0.0, 1.129e-11, -0.705, 0.7092, 0.1717, -0.6949, 0.6984, 0.1412, -0.6982, 0.7018, 1.129e-11, -0.705, 0.7092, 0.1627, -0.736, -0.6571, 1.708e-11, -0.7456, -0.6664, 1.737e-11, -0.7456, -0.6664, 0.1322, -0.7394, -0.6602, 0.172, -0.6955, 0.6976, 0.1412, -0.6982, 0.7018, 0.1717, -0.6949, 0.6984, 0.1416, -0.699, 0.7009, 0.1322, -0.7394, -0.6602, 0.1631, -0.7367, -0.6563, 0.1326, -0.7402, -0.6592, 0.1627, -0.736, -0.6571, -0.2061, -0.6373, 0.7425, 0.172, -0.6955, 0.6976, 0.1416, -0.699, 0.7009, -0.1745, -0.6502, 0.7395, -0.5482, -0.4409, -0.7107, -0.6891, -0.2496, -0.6803, -0.6891, -0.2496, -0.6803, -0.5611, -0.4259, -0.7097, -0.5142, -0.414, 0.7512, -0.2061, -0.6373, 0.7425, -0.1745, -0.6502, 0.7395, -0.5271, -0.3991, 0.7502, 0.1631, -0.7367, -0.6563, -0.2187, -0.6784, -0.7014, -0.187, -0.6909, -0.6984, 0.1326, -0.7402, -0.6592, -0.2187, -0.6784, -0.7014, -0.5482, -0.4409, -0.7107, -0.5611, -0.4259, -0.7097, -0.187, -0.6909, -0.6984, -0.6498, -0.2354, 0.7227, -0.5142, -0.414, 0.7512, -0.5271, -0.3991, 0.7502, -0.6498, -0.2354, 0.7227, 0.2149, 0.0, -0.9766, 0.215, 0.0, -0.9766, 0.2148, 0.0, -0.9767, 0.2149, 0.0, -0.9766, -0.2149, 0.0, -0.9766, 8.251e-06, 0.0, -1.0, 9.013e-06, 0.0, -1.0, -0.2148, 0.0, -0.9767, -3.202e-07, 0.0, 1.0, -3.202e-07, 0.0, 1.0, -0.215, 0.0, 0.9766, -0.2149, 0.0, 0.9766, -0.215, 0.0, 0.9766, -0.2148, 0.0, 0.9767, -0.2149, 0.0, 0.9766, -0.2149, 0.0, 0.9766, 0.0, -1.0, 0.0, 0.0, -1.0, 0.0, 0.0, -1.0, 0.0, 0.0, -1.0, 0.0, -2.535e-06, 0.0, 1.0, 0.0, 0.0, 1.0, 0.0, 0.0, 1.0, -2.753e-06, 0.0, 1.0, -0.2149, 0.0, -0.9766, -0.215, 0.0, -0.9766, 3.053e-07, 0.0, -1.0, 3.053e-07, 0.0, -1.0, 0.0, -1.0, 0.0, 0.0, -1.0, 0.0, 0.0, -1.0, 0.0, 0.0, -1.0, 0.0, 0.7868, -0.6172, 0.0, 0.9402, -0.3405, 0.0, 0.9402, -0.3405, 0.0, 0.7868, -0.6172, 0.0, 0.0, 0.0, 1.0, 0.0, 0.0, 1.0, 0.0, 0.0, 1.0, 0.0, 0.0, 1.0, -0.2148, 0.0, 0.9767, -2.535e-06, 0.0, 1.0, -2.753e-06, 0.0, 1.0, -0.2149, 0.0, 0.9766, 0.0, -1.0, 0.0, 0.2898, -0.9571, 0.0, 0.2898, -0.9571, 0.0, 0.0, -1.0, 0.0, 6.583e-06, 0.0, -1.0, 0.0, 0.0, -1.0, 0.0, 0.0, -1.0, 9.596e-06, 0.0, -1.0, 8.251e-06, 0.0, -1.0, 6.583e-06, 0.0, -1.0, 9.596e-06, 0.0, -1.0, 9.013e-06, 0.0, -1.0, 0.2898, -0.9571, 0.0, 0.7868, -0.6172, 0.0, 0.7868, -0.6172, 0.0, 0.2898, -0.9571, 0.0, 1.129e-11, -0.705, 0.7092, 1.129e-11, -0.705, 0.7092, -0.1412, -0.6982, 0.7018, -0.1717, -0.6949, 0.6984, -0.1627, -0.736, -0.6571, -0.1322, -0.7394, -0.6602, 1.737e-11, -0.7456, -0.6664, 1.708e-11, -0.7456, -0.6664, -0.172, -0.6955, 0.6976, -0.1416, -0.699, 0.7009, -0.1717, -0.6949, 0.6984, -0.1412, -0.6982, 0.7018, -0.1322, -0.7394, -0.6602, -0.1627, -0.736, -0.6571, -0.1326, -0.7402, -0.6592, -0.1631, -0.7367, -0.6563, 0.2061, -0.6373, 0.7425, 0.1745, -0.6502, 0.7395, -0.1416, -0.699, 0.7009, -0.172, -0.6955, 0.6976, 0.5482, -0.4409, -0.7107, 0.5611, -0.4259, -0.7097, 0.6891, -0.2496, -0.6803, 0.6891, -0.2496, -0.6803, 0.5142, -0.414, 0.7512, 0.5271, -0.3991, 0.7502, 0.1745, -0.6502, 0.7395, 0.2061, -0.6373, 0.7425, -0.1631, -0.7367, -0.6563, -0.1326, -0.7402, -0.6592, 0.187, -0.6909, -0.6984, 0.2187, -0.6784, -0.7014, 0.2187, -0.6784, -0.7014, 0.187, -0.6909, -0.6984, 0.5611, -0.4259, -0.7097, 0.5482, -0.4409, -0.7107, 0.6498, -0.2354, 0.7227, 0.6498, -0.2354, 0.7227, 0.5271, -0.3991, 0.7502, 0.5142, -0.414, 0.7512, -0.2149, 0.0, -0.9766, -0.2149, 0.0, -0.9766, -0.2148, 0.0, -0.9767, -0.215, 0.0, -0.9766, 0.2149, 0.0, -0.9766, 0.2148, 0.0, -0.9767, -2.535e-06, 0.0, -1.0, -2.753e-06, 0.0, -1.0, -2.028e-07, 0.0, 1.0, 0.2149, 0.0, 0.9766, 0.215, 0.0, 0.9766, -2.028e-07, 0.0, 1.0, 0.215, 0.0, 0.9766, 0.2149, 0.0, 0.9766, 0.2149, 0.0, 0.9766, 0.2148, 0.0, 0.9767, 0.0, -1.0, 0.0, 0.0, -1.0, 0.0, 0.0, -1.0, 0.0, 0.0, -1.0, 0.0, 0.0, 0.0, 1.0, 0.0, 0.0, 1.0, -1.585e-06, 0.0, 1.0, -1.161e-06, 0.0, 1.0, 0.2149, 0.0, -0.9766, 1.878e-07, 0.0, -1.0, 1.878e-07, 0.0, -1.0, 0.215, 0.0, -0.9766, 0.0, -1.0, 0.0, 0.0, -1.0, 0.0, 0.0, -1.0, 0.0, 0.0, -1.0, 0.0, -0.7868, -0.6172, 0.0, -0.7868, -0.6172, 0.0, -0.9402, -0.3405, 0.0, -0.9402, -0.3405, 0.0, -1.161e-06, 0.0, 1.0, -1.585e-06, 0.0, 1.0, -2.51e-06, 0.0, 1.0, -2.51e-06, 0.0, 1.0, 0.2148, 0.0, 0.9767, 0.2149, 0.0, 0.9766, 0.0, 0.0, 1.0, 0.0, 0.0, 1.0, 0.0, -1.0, 0.0, 0.0, -1.0, 0.0, -0.2898, -0.9571, 0.0, -0.2898, -0.9571, 0.0, 7.044e-07, 0.0, -1.0, 5.162e-07, 0.0, -1.0, 1.116e-06, 0.0, -1.0, 1.116e-06, 0.0, -1.0, -2.753e-06, 0.0, -1.0, -2.535e-06, 0.0, -1.0, 5.162e-07, 0.0, -1.0, 7.044e-07, 0.0, -1.0, -0.2898, -0.9571, 0.0, -0.2898, -0.9571, 0.0, -0.7868, -0.6172, 0.0, -0.7868, -0.6172, 0.0, 1.332e-11, -0.705, 0.7092, 0.1717, -0.6949, 0.6984, 0.1412, -0.6982, 0.7018, 1.332e-11, -0.705, 0.7092, 0.1627, -0.736, -0.6571, 2.084e-11, -0.7456, -0.6664, 2.084e-11, -0.7456, -0.6664, 0.1322, -0.7394, -0.6602, 0.172, -0.6955, 0.6976, 0.1412, -0.6982, 0.7018, 0.1717, -0.6949, 0.6984, 0.1416, -0.699, 0.7009, 0.1322, -0.7394, -0.6602, 0.1631, -0.7367, -0.6563, 0.1326, -0.7402, -0.6592, 0.1627, -0.736, -0.6571, -0.2061, -0.6373, 0.7425, 0.172, -0.6955, 0.6976, 0.1416, -0.699, 0.7009, -0.1745, -0.6502, 0.7395, -0.5482, -0.4409, -0.7107, -0.6891, -0.2496, -0.6803, -0.6891, -0.2496, -0.6803, -0.5611, -0.4259, -0.7097, -0.5142, -0.414, 0.7512, -0.2061, -0.6373, 0.7425, -0.1745, -0.6502, 0.7395, -0.5271, -0.3991, 0.7502, 0.1631, -0.7367, -0.6563, -0.2187, -0.6784, -0.7014, -0.187, -0.6909, -0.6984, 0.1326, -0.7402, -0.6592, -0.2187, -0.6784, -0.7014, -0.5482, -0.4409, -0.7107, -0.5611, -0.4259, -0.7097, -0.187, -0.6909, -0.6984, -0.6498, -0.2354, 0.7227, -0.5142, -0.414, 0.7512, -0.5271, -0.3991, 0.7502, -0.6498, -0.2354, 0.7227, 0.2149, 0.0, -0.9766, 0.215, 0.0, -0.9766, 0.2148, 0.0, -0.9767, 0.2149, 0.0, -0.9766, -0.2149, 0.0, -0.9766, 1.775e-06, 0.0, -1.0, 1.634e-06, 0.0, -1.0, -0.2148, 0.0, -0.9767, -2.028e-07, 0.0, 1.0, -2.028e-07, 0.0, 1.0, -0.215, 0.0, 0.9766, -0.2149, 0.0, 0.9766, -0.215, 0.0, 0.9766, -0.2148, 0.0, 0.9767, -0.2149, 0.0, 0.9766, -0.2149, 0.0, 0.9766, 0.0, -1.0, 0.0, 0.0, -1.0, 0.0, 0.0, -1.0, 0.0, 0.0, -1.0, 0.0, -5.086e-06, 0.0, 1.0, -4.798e-06, 0.0, 1.0, -3.292e-06, 0.0, 1.0, -4.755e-06, 0.0, 1.0, -0.2149, 0.0, -0.9766, -0.215, 0.0, -0.9766, 1.878e-07, 0.0, -1.0, 1.878e-07, 0.0, -1.0, 0.0, -1.0, 0.0, 0.0, -1.0, 0.0, 0.0, -1.0, 0.0, 0.0, -1.0, 0.0, 0.7868, -0.6172, 0.0, 0.9402, -0.3405, 0.0, 0.9402, -0.3405, 0.0, 0.7868, -0.6172, 0.0, -4.798e-06, 0.0, 1.0, 0.0, 0.0, 1.0, 0.0, 0.0, 1.0, -3.292e-06, 0.0, 1.0, -0.2148, 0.0, 0.9767, -5.086e-06, 0.0, 1.0, -4.755e-06, 0.0, 1.0, -0.2149, 0.0, 0.9766, 0.0, -1.0, 0.0, 0.2898, -0.9571, 0.0, 0.2898, -0.9571, 0.0, 0.0, -1.0, 0.0, 0.0, 0.0, -1.0, 0.0, 0.0, -1.0, 0.0, 0.0, -1.0, 0.0, 0.0, -1.0, 1.775e-06, 0.0, -1.0, 0.0, 0.0, -1.0, 0.0, 0.0, -1.0, 1.634e-06, 0.0, -1.0, 0.2898, -0.9571, 0.0, 0.7868, -0.6172, 0.0, 0.7868, -0.6172, 0.0, 0.2898, -0.9571, 0.0, 1.332e-11, -0.705, 0.7092, 1.332e-11, -0.705, 0.7092, -0.1412, -0.6982, 0.7018, -0.1717, -0.6949, 0.6984, -0.1627, -0.736, -0.6571, -0.1322, -0.7394, -0.6602, 2.084e-11, -0.7456, -0.6664, 2.084e-11, -0.7456, -0.6664, -0.172, -0.6955, 0.6976, -0.1416, -0.699, 0.7009, -0.1717, -0.6949, 0.6984, -0.1412, -0.6982, 0.7018, -0.1322, -0.7394, -0.6602, -0.1627, -0.736, -0.6571, -0.1326, -0.7402, -0.6592, -0.1631, -0.7367, -0.6563, 0.2061, -0.6373, 0.7425, 0.1745, -0.6502, 0.7395, -0.1416, -0.699, 0.7009, -0.172, -0.6955, 0.6976, 0.5482, -0.4409, -0.7107, 0.5611, -0.4259, -0.7097, 0.6891, -0.2496, -0.6803, 0.6891, -0.2496, -0.6803, 0.5142, -0.414, 0.7512, 0.5271, -0.3991, 0.7502, 0.1745, -0.6502, 0.7395, 0.2061, -0.6373, 0.7425, -0.1631, -0.7367, -0.6563, -0.1326, -0.7402, -0.6592, 0.187, -0.6909, -0.6984, 0.2187, -0.6784, -0.7014, 0.2187, -0.6784, -0.7014, 0.187, -0.6909, -0.6984, 0.5611, -0.4259, -0.7097, 0.5482, -0.4409, -0.7107, 0.6498, -0.2354, 0.7227, 0.6498, -0.2354, 0.7227, 0.5271, -0.3991, 0.7502, 0.5142, -0.414, 0.7512, -0.2149, 0.0, -0.9766, -0.2149, 0.0, -0.9766, -0.2148, 0.0, -0.9767, -0.215, 0.0, -0.9766, -3.673e-08, -1.0, 0.0, -3.673e-08, -1.0, 0.0, -3.673e-08, -1.0, 0.0, -3.673e-08, -1.0, 0.0, 0.0, -1.0, 0.0, 0.0, -1.0, 0.0, 0.0, -1.0, 0.0, 0.0, -1.0, 0.0, 0.0, -1.0, 0.0, 0.0, -1.0, 0.0, 0.0, -1.0, 0.0, 0.0, -1.0, 0.0, -3.673e-08, -1.0, 0.0, -3.673e-08, -1.0, 0.0, -3.673e-08, -1.0, 0.0, -3.673e-08, -1.0, 0.0, -3.673e-08, -1.0, 0.0, -3.673e-08, -1.0, 0.0, -3.673e-08, -1.0, 0.0, -3.673e-08, -1.0, 0.0, 0.0, -1.0, 0.0, 0.0, -1.0, 0.0, 0.0, -1.0, 0.0, 0.0, -1.0, 0.0, 0.0, -1.0, 0.0, 0.0, -1.0, 0.0, 0.0, -1.0, 0.0, 0.0, -1.0, 0.0, -3.673e-08, -1.0, 0.0, -3.673e-08, -1.0, 0.0, -3.673e-08, -1.0, 0.0, -3.673e-08, -1.0, 0.0, -3.867e-08, -1.0, -6.478e-06, -3.867e-08, -1.0, -6.478e-06, -3.867e-08, -1.0, -6.478e-06, -3.867e-08, -1.0, -6.478e-06, 0.0, -1.0, 0.0, 0.0, -1.0, 0.0, 0.0, -1.0, 0.0, 0.0, -1.0, 0.0, 0.0, -1.0, 0.0, 0.0, -1.0, 0.0, 0.0, -1.0, 0.0, 0.0, -1.0, 0.0, -3.867e-08, -1.0, 6.478e-06, -3.867e-08, -1.0, 6.478e-06, -3.867e-08, -1.0, 6.478e-06, -3.867e-08, -1.0, 6.478e-06, -3.873e-08, -1.0, -5.409e-06, -3.873e-08, -1.0, -5.409e-06, -3.873e-08, -1.0, -5.409e-06, -3.873e-08, -1.0, -5.409e-06, 0.0, -1.0, 0.0, 0.0, -1.0, 0.0, 0.0, -1.0, 0.0, 0.0, -1.0, 0.0, 0.0, -1.0, 0.0, 0.0, -1.0, 0.0, 0.0, -1.0, 0.0, 0.0, -1.0, 0.0, -3.873e-08, -1.0, 5.409e-06, -3.873e-08, -1.0, 5.409e-06, -3.873e-08, -1.0, 5.409e-06, -3.873e-08, -1.0, 5.409e-06])] * 3)])

# ---- objects
ob_workbench_drawers = bpy.data.objects.new('Workbench_Drawers', me_cube_028)
ob_workbench_drawers_1 = bpy.data.objects.new('workbench_drawers', None)

# ---- transforms, parenting, visibility, modifiers, constraints
ob_workbench_drawers.parent = ob_workbench_drawers_1
ob_workbench_drawers.location = (0.0, 0.0, 0.0)
ob_workbench_drawers.rotation_euler = (-1.629e-07, 0.0, 0.0)
ob_workbench_drawers.color = (0.8, 0.8, 0.8, 1.0)
ob_workbench_drawers_1.location = (0.0, 0.0, 0.0)
ob_workbench_drawers_1.empty_display_size = 0.5

# ---- collection membership
scene.collection.objects.link(ob_workbench_drawers)
scene.collection.objects.link(ob_workbench_drawers_1)

# ---- scene / render settings (as saved in the file)
scene.frame_start = 1; scene.frame_end = 250; scene.frame_set(1)
scene.render.engine = 'BLENDER_EEVEE_NEXT'
scene.render.bake_bias = 0.0
scene.render.bake_samples = 0
scene.cycles.sampling_pattern = 'TABULATED_SOBOL'
scene.eevee.use_volume_custom_range = False
bpy.context.view_layer.update()

# ---- added for rendering (the .blend has no active camera and no usable light): camera, sun + grey world if the file has none
cam_auto = bpy.data.cameras.new('AutoCamera')
cam_auto.lens = 50.0
cam_auto.sensor_width = 36.0
cam_auto.clip_end = 1000.0
ob_auto_camera = bpy.data.objects.new('AutoCamera', cam_auto)
scene.collection.objects.link(ob_auto_camera)
ob_auto_camera.location = (1.04517, -0.289548, 1.4287)
ob_auto_camera.rotation_euler = (1.09748, -7.21219e-08, 0.694738)
scene.camera = ob_auto_camera
light_auto_sun = bpy.data.lights.new('AutoSun', 'SUN')
light_auto_sun.energy = 3.0
light_auto_sun.angle = 0.0523599
ob_auto_sun = bpy.data.objects.new('AutoSun', light_auto_sun)
scene.collection.objects.link(ob_auto_sun)
ob_auto_sun.rotation_euler = (0.872665, 0.174533, 0.523599)
if scene.world is None:
    world_auto = bpy.data.worlds.new('AutoWorld')
    world_auto.color = (0.3, 0.3, 0.3)
    scene.world = world_auto
bpy.context.view_layer.update()
